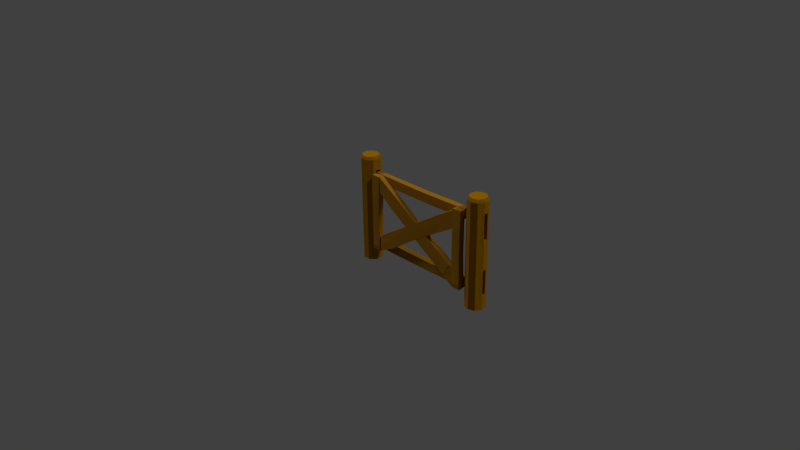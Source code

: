 # Source: gate.blend  (saved by Blender 2.78.0; exported with 4.5.12 LTS)
import bpy
from mathutils import Matrix  # noqa: F401  (used for matrix-valued properties, if any)

bpy.ops.wm.read_factory_settings(use_empty=True)
scene = bpy.context.scene
scene.name = 'Scene'

# ---- collections
col_collection_1 = bpy.data.collections.new('Collection 1'); scene.collection.children.link(col_collection_1)

# ---- materials (node trees are filled in below, after node groups)
mat_material_002 = bpy.data.materials.new('Material.002')
mat_material_002.alpha_threshold = 0.0
mat_material_002.use_transparent_shadow = False
mat_material_002.diffuse_color = (0.3844, 0.1734, 0.01219, 1.0)
mat_material_002.specular_color = (0.1025, 0.02911, 0.0)
mat_material_002.roughness = 0.5
mat_material_002.specular_intensity = 0.0
mat_material = bpy.data.materials.new('Material')
mat_material.alpha_threshold = 0.0
mat_material.use_transparent_shadow = False
mat_material.diffuse_color = (0.3757, 0.1637, 0.0, 1.0)
mat_material.specular_color = (0.1679, 0.04179, 0.0)
mat_material.roughness = 0.5
mat_material.specular_intensity = 0.0

# ---- material node trees

# ---- world
world_world = bpy.data.worlds.new('World'); scene.world = world_world
world_world.color = (0.05088, 0.05088, 0.05088)
world_world.use_sun_shadow = False
world_world.sun_shadow_jitter_overblur = 0.0
world_world.cycles.sampling_method = 'NONE'
world_world.cycles.sample_map_resolution = 256

# ---- cameras
cam_camera = bpy.data.cameras.new('Camera')
cam_camera.clip_end = 100.0
cam_camera.lens = 35.0
cam_camera.sensor_width = 32.0
cam_camera.sensor_height = 18.0
cam_camera.ortho_scale = 7.314
cam_camera.dof.focus_distance = 0.0
cam_camera.dof.aperture_fstop = 128.0

# ---- lights
light_lamp_001 = bpy.data.lights.new('Lamp.001', 'SUN')
light_lamp_001.transmission_factor = 0.0
light_lamp_001.cutoff_distance = 30.0
light_lamp_001.angle = 0.1993
light_lamp_001.energy = 1.0
light_lamp_001.shadow_buffer_clip_start = 1.001
light_lamp_001.shadow_soft_size = 0.1
light_lamp_001.shadow_cascade_max_distance = 1000.0
light_lamp_001.cycles.use_multiple_importance_sampling = False
light_lamp = bpy.data.lights.new('Lamp', 'SUN')
light_lamp.transmission_factor = 0.0
light_lamp.cutoff_distance = 30.0
light_lamp.angle = 0.1993
light_lamp.energy = 1.0
light_lamp.shadow_buffer_clip_start = 1.001
light_lamp.shadow_soft_size = 0.1
light_lamp.shadow_cascade_max_distance = 1000.0
light_lamp.cycles.use_multiple_importance_sampling = False

# ---- meshes
me_cube_006 = bpy.data.meshes.new('Cube.006')
me_cube_006.from_pydata([(1.484, -0.114, 1.166), (1.484, -0.04644, 1.165), (0.2648, -0.05991, 0.3793), (0.2648, -0.1143, 0.3793), (1.486, -0.114, 0.9402), (1.485, -0.04643, 0.9405), (0.268, -0.06011, 0.1948), (0.2684, -0.1145, 0.1943), (1.485, -0.114, 1.023), (1.485, -0.08199, 0.9405), (1.484, -0.04644, 1.023), (1.483, -0.08199, 1.167), (0.8649, -0.04465, 0.5626), (0.2658, -0.05991, 0.2871), (0.7728, -0.04465, 0.7245), (0.2683, -0.08731, 0.1932), (0.2658, -0.1143, 0.2871), (0.2648, -0.0801, 0.3793), (0.8649, -0.1207, 0.5626), (0.7728, -0.1218, 0.7245), (0.866, -0.08215, 0.5608), (0.7728, -0.07406, 0.7245), (0.8226, -0.1218, 0.637), (0.2658, -0.08902, 0.2871), (0.8226, -0.04465, 0.637), (1.484, -0.08199, 1.023), (1.144, -0.04465, 0.9579), (1.237, -0.1188, 0.7934), (1.237, -0.04465, 0.7934), (1.144, -0.1218, 0.9579), (1.239, -0.08623, 0.7916), (1.144, -0.08087, 0.9579), (1.192, -0.1218, 0.8728), (1.192, -0.04465, 0.8728), (0.5012, -0.04238, 0.3163), (0.4029, -0.1172, 0.489), (0.4029, -0.04, 0.489), (0.5012, -0.1218, 0.3163), (0.5022, -0.08096, 0.3144), (0.4029, -0.06915, 0.489), (0.4528, -0.1218, 0.4012), (0.4528, -0.04465, 0.4012), (1.263, -0.04886, 1.037), (1.36, -0.1187, 0.865), (1.362, -0.08327, 0.8631), (1.313, -0.04886, 0.9496), (1.361, -0.04886, 0.8654), (1.263, -0.1187, 1.037), (1.263, -0.07778, 1.037), (1.312, -0.1187, 0.9493), (0.3663, -0.04728, 0.2465), (0.3152, -0.1204, 0.4253), (0.3152, -0.08232, 0.4253), (0.3268, -0.1228, 0.3208), (0.3152, -0.04624, 0.4253), (0.3669, -0.1226, 0.2459), (0.3676, -0.09094, 0.2446), (0.3268, -0.04866, 0.3208)], [], [(25, 10, 1, 11), (57, 13, 2, 54), (23, 16, 3, 17), (49, 8, 0, 47), (52, 54, 2, 17), (44, 46, 5, 9), (43, 44, 9, 4), (37, 38, 20, 18), (38, 34, 12, 20), (51, 52, 17, 3), (29, 31, 21, 19), (31, 26, 14, 21), (40, 22, 19, 35), (37, 18, 22, 40), (43, 4, 8, 49), (13, 23, 17, 2), (6, 15, 23, 13), (15, 7, 16, 23), (33, 24, 14, 26), (28, 12, 24, 33), (50, 6, 13, 57), (8, 25, 11, 0), (4, 9, 25, 8), (9, 5, 10, 25), (46, 28, 33, 45), (45, 33, 26, 42), (18, 27, 32, 22), (48, 42, 26, 31), (47, 48, 31, 29), (18, 20, 30, 27), (20, 12, 28, 30), (22, 32, 29, 19), (12, 34, 41, 24), (55, 37, 40, 53), (53, 40, 35, 51), (19, 21, 39, 35), (56, 50, 34, 38), (55, 56, 38, 37), (21, 14, 36, 39), (24, 41, 36, 14), (0, 11, 48, 47), (11, 1, 42, 48), (10, 45, 42, 1), (5, 46, 45, 10), (27, 43, 49, 32), (27, 30, 44, 43), (30, 28, 46, 44), (32, 49, 47, 29), (7, 15, 56, 55), (15, 6, 50, 56), (16, 53, 51, 3), (7, 55, 53, 16), (34, 50, 57, 41), (35, 39, 52, 51), (39, 36, 54, 52), (41, 57, 54, 36)])
_uv = me_cube_006.uv_layers.new(name='UVMap')
_uv.uv.foreach_set('vector', [0.9308, 0.1058, 0.8639, 0.1059, 0.8628, 0.001389, 0.9298, 0.0, 0.5287, 0.9103, 0.521, 0.9535, 0.3848, 0.9115, 0.3649, 0.8673, 0.7915, 0.04423, 0.8392, 0.04428, 0.8389, 0.08828, 0.7744, 0.08821, 0.1746, 0.8186, 0.2268, 0.9301, 0.01656, 0.9956, 0.0, 0.8364, 0.7783, 0.1324, 0.7103, 0.1323, 0.7364, 0.08816, 0.7744, 0.08821, 0.933, 0.2227, 0.8681, 0.2211, 0.8645, 0.1665, 0.9314, 0.1664, 0.9997, 0.2211, 0.933, 0.2227, 0.9314, 0.1664, 0.9919, 0.1666, 0.9996, 0.6198, 0.9227, 0.6213, 0.9273, 0.4422, 1.0, 0.4407, 0.9227, 0.6213, 0.8499, 0.6201, 0.8566, 0.441, 0.9273, 0.4422, 0.8499, 0.1325, 0.7783, 0.1324, 0.7744, 0.08821, 0.8389, 0.08828, 0.8478, 0.7513, 0.7706, 0.7512, 0.76, 0.4766, 0.8499, 0.4767, 0.7706, 0.7512, 0.7024, 0.7511, 0.7046, 0.4765, 0.76, 0.4766, 0.1798, 0.1786, 0.1776, 0.4539, 0.002968, 0.4718, 0.004412, 0.1964, 0.3495, 0.1612, 0.3262, 0.4387, 0.1776, 0.4539, 0.1798, 0.1786, 0.343, 0.8014, 0.3495, 0.8926, 0.2268, 0.9301, 0.1746, 0.8186, 0.7367, 0.04416, 0.7915, 0.04423, 0.7744, 0.08821, 0.7364, 0.08816, 0.7373, 0.0005524, 0.7886, 0.0, 0.7915, 0.04423, 0.7367, 0.04416, 0.7886, 0.0, 0.8398, 0.0006122, 0.8392, 0.04428, 0.7915, 0.04423, 0.5248, 0.2659, 0.5265, 0.5411, 0.3519, 0.5232, 0.3548, 0.2484, 0.6833, 0.2822, 0.6751, 0.5564, 0.5265, 0.5411, 0.5248, 0.2659, 0.6746, 0.9267, 0.6585, 0.9951, 0.521, 0.9535, 0.5287, 0.9103, 0.9913, 0.1058, 0.9308, 0.1058, 0.9298, 0.0, 0.9902, 0.0008162, 0.9919, 0.1666, 0.9314, 0.1664, 0.9308, 0.1058, 0.9913, 0.1058, 0.9314, 0.1664, 0.8645, 0.1665, 0.8639, 0.1059, 0.9308, 0.1058, 0.6923, 0.1936, 0.6833, 0.2822, 0.5248, 0.2659, 0.524, 0.1763, 0.524, 0.1763, 0.5248, 0.2659, 0.3548, 0.2484, 0.3495, 0.1584, 0.3262, 0.4387, 0.3339, 0.713, 0.1754, 0.7293, 0.1776, 0.4539, 0.7641, 0.8414, 0.7096, 0.8414, 0.7024, 0.7511, 0.7706, 0.7512, 0.8411, 0.8411, 0.7641, 0.8414, 0.7706, 0.7512, 0.8478, 0.7513, 1.0, 0.4407, 0.9273, 0.4422, 0.9377, 0.2745, 0.999, 0.2731, 0.9273, 0.4422, 0.8566, 0.441, 0.8593, 0.2733, 0.9377, 0.2745, 0.1776, 0.4539, 0.1754, 0.7293, 0.005436, 0.7467, 0.002968, 0.4718, 0.6751, 0.5564, 0.698, 0.8337, 0.5283, 0.8163, 0.5265, 0.5411, 0.3278, 0.06825, 0.3495, 0.1612, 0.1798, 0.1786, 0.1805, 0.08469, 0.1805, 0.08469, 0.1798, 0.1786, 0.004412, 0.1964, 0.01645, 0.1276, 0.8499, 0.4767, 0.76, 0.4766, 0.7529, 0.2014, 0.8434, 0.2015, 0.9404, 0.6719, 0.8581, 0.6706, 0.8499, 0.6201, 0.9227, 0.6213, 1.0, 0.6708, 0.9404, 0.6719, 0.9227, 0.6213, 0.9996, 0.6198, 0.76, 0.4766, 0.7046, 0.4765, 0.698, 0.2014, 0.7529, 0.2014, 0.5265, 0.5411, 0.5283, 0.8163, 0.3532, 0.7982, 0.3519, 0.5232, 0.8312, 1.0, 0.7707, 0.9999, 0.7641, 0.8414, 0.8411, 0.8411, 0.7707, 0.9999, 0.7038, 0.9994, 0.7096, 0.8414, 0.7641, 0.8414, 0.5758, 0.06544, 0.524, 0.1763, 0.3495, 0.1584, 0.3668, 0.0, 0.698, 0.1028, 0.6923, 0.1936, 0.524, 0.1763, 0.5758, 0.06544, 0.3339, 0.713, 0.343, 0.8014, 0.1746, 0.8186, 0.1754, 0.7293, 0.999, 0.2731, 0.9377, 0.2745, 0.933, 0.2227, 0.9997, 0.2211, 0.9377, 0.2745, 0.8593, 0.2733, 0.8681, 0.2211, 0.933, 0.2227, 0.1754, 0.7293, 0.1746, 0.8186, 0.0, 0.8364, 0.005436, 0.7467, 0.9841, 0.7082, 0.9328, 0.7091, 0.9404, 0.6719, 1.0, 0.6708, 0.9328, 0.7091, 0.8815, 0.708, 0.8581, 0.6706, 0.9404, 0.6719, 0.1731, 0.04161, 0.1805, 0.08469, 0.01645, 0.1276, 0.03684, 0.08359, 0.3117, 0.0, 0.3278, 0.06825, 0.1805, 0.08469, 0.1731, 0.04161, 0.698, 0.8337, 0.6746, 0.9267, 0.5287, 0.9103, 0.5283, 0.8163, 0.8434, 0.2015, 0.7529, 0.2014, 0.7783, 0.1324, 0.8499, 0.1325, 0.7529, 0.2014, 0.698, 0.2014, 0.7103, 0.1323, 0.7783, 0.1324, 0.5283, 0.8163, 0.5287, 0.9103, 0.3649, 0.8673, 0.3532, 0.7982])
me_cube_006.materials.append(mat_material_002)
me_cube_006.use_remesh_preserve_volume = False
me_cube_006.use_remesh_preserve_attributes = False
me_cube_006.use_mirror_vertex_groups = False
me_cube_006.update()
me_cube_005 = bpy.data.meshes.new('Cube.005')
me_cube_005.from_pydata([(0.1472, -0.1148, 1.19), (0.1472, -0.04656, 1.19), (0.1448, -0.06016, 0.1885), (0.1448, -0.1151, 0.1885), (0.2642, -0.1148, 1.19), (0.2642, -0.04656, 1.19), (0.2642, -0.06016, 0.1885), (0.2642, -0.1151, 0.1885), (0.2045, -0.1148, 1.19), (0.2642, -0.08243, 1.19), (0.2045, -0.04656, 1.19), (0.146, -0.08243, 1.19), (0.2553, -0.04476, 0.6279), (0.2045, -0.06016, 0.1885), (0.1448, -0.04476, 0.6279), (0.2651, -0.08761, 0.1885), (0.2045, -0.1151, 0.1885), (0.1448, -0.08053, 0.1885), (0.2553, -0.1215, 0.6279), (0.1448, -0.1226, 0.6279), (0.2566, -0.0826, 0.6279), (0.1448, -0.07443, 0.6279), (0.2045, -0.1226, 0.6279), (0.2045, -0.08953, 0.1885), (0.2045, -0.04476, 0.6279), (0.2045, -0.08243, 1.19), (0.1464, -0.04476, 0.909), (0.2587, -0.1196, 0.909), (0.2587, -0.04476, 0.909), (0.1464, -0.1226, 0.909), (0.26, -0.08672, 0.909), (0.1464, -0.08131, 0.909), (0.2045, -0.1226, 0.909), (0.2045, -0.04476, 0.909), (0.2625, -0.04247, 0.3468), (0.1446, -0.1179, 0.3468), (0.1446, -0.04007, 0.3468), (0.2625, -0.1226, 0.3468), (0.2638, -0.0814, 0.3468), (0.1446, -0.06948, 0.3468), (0.2045, -0.1226, 0.3468), (0.2045, -0.04476, 0.3468), (0.1448, -0.049, 1.001), (0.2621, -0.1194, 1.0), (0.2635, -0.08373, 1.0), (0.2045, -0.049, 1.001), (0.2621, -0.049, 1.001), (0.1448, -0.1194, 1.0), (0.1448, -0.07819, 1.001), (0.2045, -0.1194, 1.0), (0.2631, -0.04762, 0.251), (0.1428, -0.1211, 0.251), (0.1428, -0.08277, 0.251), (0.2045, -0.1236, 0.251), (0.1428, -0.04637, 0.251), (0.2631, -0.1236, 0.251), (0.2642, -0.09167, 0.251), (0.2045, -0.04881, 0.251)], [], [(25, 10, 1, 11), (57, 13, 2, 54), (23, 16, 3, 17), (49, 8, 0, 47), (52, 54, 2, 17), (44, 46, 5, 9), (43, 44, 9, 4), (37, 38, 20, 18), (38, 34, 12, 20), (51, 52, 17, 3), (29, 31, 21, 19), (31, 26, 14, 21), (40, 22, 19, 35), (37, 18, 22, 40), (43, 4, 8, 49), (13, 23, 17, 2), (6, 15, 23, 13), (15, 7, 16, 23), (33, 24, 14, 26), (28, 12, 24, 33), (50, 6, 13, 57), (8, 25, 11, 0), (4, 9, 25, 8), (9, 5, 10, 25), (46, 28, 33, 45), (45, 33, 26, 42), (18, 27, 32, 22), (48, 42, 26, 31), (47, 48, 31, 29), (18, 20, 30, 27), (20, 12, 28, 30), (22, 32, 29, 19), (12, 34, 41, 24), (55, 37, 40, 53), (53, 40, 35, 51), (19, 21, 39, 35), (56, 50, 34, 38), (55, 56, 38, 37), (21, 14, 36, 39), (24, 41, 36, 14), (0, 11, 48, 47), (11, 1, 42, 48), (10, 45, 42, 1), (5, 46, 45, 10), (27, 43, 49, 32), (27, 30, 44, 43), (30, 28, 46, 44), (32, 49, 47, 29), (7, 15, 56, 55), (15, 6, 50, 56), (16, 53, 51, 3), (7, 55, 53, 16), (34, 50, 57, 41), (35, 39, 52, 51), (39, 36, 54, 52), (41, 57, 54, 36)])
_uv = me_cube_005.uv_layers.new(name='UVMap')
_uv.uv.foreach_set('vector', [0.9149, 0.04692, 1.0, 0.04692, 1.0, 0.09195, 0.9149, 0.09289, 0.1153, 0.9366, 0.1155, 0.9993, 0.003935, 0.9993, 0.0, 0.9365, 0.9078, 0.1405, 0.9684, 0.1405, 0.9684, 0.1874, 0.8865, 0.1874, 0.3423, 0.8099, 0.3422, 0.9998, 0.2352, 0.9998, 0.2307, 0.8099, 0.5559, 0.06241, 0.4696, 0.06227, 0.5029, 0.0, 0.5512, 7.879e-05, 0.7533, 0.1895, 0.6709, 0.1891, 0.6676, 2.784e-05, 0.7527, 0.0001568, 0.838, 0.1899, 0.7533, 0.1895, 0.7527, 0.0001568, 0.8294, 0.0, 0.8371, 0.8419, 0.7393, 0.8417, 0.7458, 0.5612, 0.8382, 0.5614, 0.7393, 0.8417, 0.647, 0.8415, 0.6561, 0.561, 0.7458, 0.5612, 0.647, 0.06256, 0.5559, 0.06241, 0.5512, 7.879e-05, 0.6331, 0.0002124, 0.6444, 0.7191, 0.5464, 0.719, 0.5327, 0.4385, 0.647, 0.4387, 0.5464, 0.719, 0.4597, 0.7188, 0.4623, 0.4384, 0.5327, 0.4385, 0.3423, 0.158, 0.3423, 0.4385, 0.2308, 0.4385, 0.2303, 0.158, 0.4507, 0.158, 0.4373, 0.4385, 0.3423, 0.4385, 0.3423, 0.158, 0.4498, 0.8099, 0.4538, 0.9997, 0.3422, 0.9998, 0.3423, 0.8099, 0.8382, 0.1405, 0.9078, 0.1405, 0.8865, 0.1874, 0.8382, 0.1874, 0.8382, 0.09355, 0.9033, 0.09289, 0.9078, 0.1405, 0.8382, 0.1405, 0.9033, 0.09289, 0.9684, 0.09355, 0.9684, 0.1405, 0.9078, 0.1405, 0.1154, 0.2803, 0.1153, 0.5606, 0.003801, 0.5606, 0.006833, 0.2803, 0.2167, 0.2803, 0.2103, 0.5606, 0.1153, 0.5606, 0.1154, 0.2803, 0.2248, 0.9366, 0.227, 0.9993, 0.1155, 0.9993, 0.1153, 0.9366, 0.8382, 0.04692, 0.9149, 0.04692, 0.9149, 0.09289, 0.8382, 0.09195, 0.8382, 1.487e-08, 0.9149, 0.0, 0.9149, 0.04692, 0.8382, 0.04692, 0.9149, 0.0, 1.0, 0.0, 1.0, 0.04692, 0.9149, 0.04692, 0.223, 0.1891, 0.2167, 0.2803, 0.1154, 0.2803, 0.1155, 0.1891, 0.1155, 0.1891, 0.1154, 0.2803, 0.006833, 0.2803, 0.003934, 0.1891, 0.4373, 0.4385, 0.4436, 0.7189, 0.3423, 0.719, 0.3423, 0.4385, 0.5382, 0.8103, 0.469, 0.8102, 0.4597, 0.7188, 0.5464, 0.719, 0.636, 0.8101, 0.5382, 0.8103, 0.5464, 0.719, 0.6444, 0.7191, 0.8382, 0.5614, 0.7458, 0.5612, 0.7592, 0.2807, 0.8372, 0.2809, 0.7458, 0.5612, 0.6561, 0.561, 0.6597, 0.2805, 0.7592, 0.2807, 0.3423, 0.4385, 0.3423, 0.719, 0.2338, 0.719, 0.2308, 0.4385, 0.2103, 0.5606, 0.2236, 0.8408, 0.1153, 0.8409, 0.1153, 0.5606, 0.4518, 0.06241, 0.4507, 0.158, 0.3423, 0.158, 0.3423, 0.06241, 0.3423, 0.06241, 0.3423, 0.158, 0.2303, 0.158, 0.227, 0.06239, 0.647, 0.4387, 0.5327, 0.4385, 0.5235, 0.158, 0.6385, 0.1582, 0.7624, 0.9373, 0.658, 0.9371, 0.647, 0.8415, 0.7393, 0.8417, 0.8382, 0.9375, 0.7624, 0.9373, 0.7393, 0.8417, 0.8371, 0.8419, 0.5327, 0.4385, 0.4623, 0.4384, 0.4538, 0.1579, 0.5235, 0.158, 0.1153, 0.5606, 0.1153, 0.8409, 0.003261, 0.8408, 0.003801, 0.5606, 0.6232, 1.0, 0.5465, 0.9995, 0.5382, 0.8103, 0.636, 0.8101, 0.5465, 0.9995, 0.4614, 0.9993, 0.469, 0.8102, 0.5382, 0.8103, 0.1155, 5.71e-06, 0.1155, 0.1891, 0.003934, 0.1891, 0.008425, 1.13e-05, 0.227, 0.0, 0.223, 0.1891, 0.1155, 0.1891, 0.1155, 5.71e-06, 0.4436, 0.7189, 0.4498, 0.8099, 0.3423, 0.8099, 0.3423, 0.719, 0.8372, 0.2809, 0.7592, 0.2807, 0.7533, 0.1895, 0.838, 0.1899, 0.7592, 0.2807, 0.6597, 0.2805, 0.6709, 0.1891, 0.7533, 0.1895, 0.3423, 0.719, 0.3423, 0.8099, 0.2307, 0.8099, 0.2338, 0.719, 0.8171, 0.9998, 0.752, 0.9996, 0.7624, 0.9373, 0.8382, 0.9375, 0.752, 0.9996, 0.6869, 0.9995, 0.658, 0.9371, 0.7624, 0.9373, 0.3422, 2.111e-06, 0.3423, 0.06241, 0.227, 0.06239, 0.2307, 4.253e-06, 0.4538, 0.0, 0.4518, 0.06241, 0.3423, 0.06241, 0.3422, 2.111e-06, 0.2236, 0.8408, 0.2248, 0.9366, 0.1153, 0.9366, 0.1153, 0.8409, 0.6385, 0.1582, 0.5235, 0.158, 0.5559, 0.06241, 0.647, 0.06256, 0.5235, 0.158, 0.4538, 0.1579, 0.4696, 0.06227, 0.5559, 0.06241, 0.1153, 0.8409, 0.1153, 0.9366, 0.0, 0.9365, 0.003261, 0.8408])
me_cube_005.materials.append(mat_material_002)
me_cube_005.use_remesh_preserve_volume = False
me_cube_005.use_remesh_preserve_attributes = False
me_cube_005.use_mirror_vertex_groups = False
me_cube_005.update()
me_cube_004 = bpy.data.meshes.new('Cube.004')
me_cube_004.from_pydata([(1.485, -0.1148, 1.19), (1.485, -0.04656, 1.19), (1.483, -0.06016, 0.1885), (1.483, -0.1151, 0.1885), (1.602, -0.1148, 1.19), (1.602, -0.04656, 1.19), (1.602, -0.06016, 0.1885), (1.602, -0.1151, 0.1885), (1.543, -0.1148, 1.19), (1.602, -0.08243, 1.19), (1.543, -0.04656, 1.19), (1.484, -0.08243, 1.19), (1.594, -0.04476, 0.6279), (1.543, -0.06016, 0.1885), (1.483, -0.04476, 0.6279), (1.603, -0.08761, 0.1885), (1.543, -0.1151, 0.1885), (1.483, -0.08053, 0.1885), (1.594, -0.1215, 0.6279), (1.483, -0.1226, 0.6279), (1.595, -0.0826, 0.6279), (1.483, -0.07443, 0.6279), (1.543, -0.1226, 0.6279), (1.543, -0.08953, 0.1885), (1.543, -0.04476, 0.6279), (1.543, -0.08243, 1.19), (1.485, -0.04476, 0.909), (1.597, -0.1196, 0.909), (1.597, -0.04476, 0.909), (1.485, -0.1226, 0.909), (1.598, -0.08672, 0.909), (1.485, -0.08131, 0.909), (1.543, -0.1226, 0.909), (1.543, -0.04476, 0.909), (1.601, -0.04247, 0.3468), (1.483, -0.1179, 0.3468), (1.483, -0.04007, 0.3468), (1.601, -0.1226, 0.3468), (1.602, -0.0814, 0.3468), (1.483, -0.06948, 0.3468), (1.543, -0.1226, 0.3468), (1.543, -0.04476, 0.3468), (1.483, -0.049, 1.001), (1.6, -0.1194, 1.0), (1.602, -0.08373, 1.0), (1.543, -0.049, 1.001), (1.6, -0.049, 1.001), (1.483, -0.1194, 1.0), (1.483, -0.07819, 1.001), (1.543, -0.1194, 1.0), (1.601, -0.04762, 0.251), (1.481, -0.1211, 0.251), (1.481, -0.08277, 0.251), (1.543, -0.1236, 0.251), (1.481, -0.04637, 0.251), (1.601, -0.1236, 0.251), (1.602, -0.09167, 0.251), (1.543, -0.04881, 0.251)], [], [(25, 10, 1, 11), (57, 13, 2, 54), (23, 16, 3, 17), (49, 8, 0, 47), (52, 54, 2, 17), (44, 46, 5, 9), (43, 44, 9, 4), (37, 38, 20, 18), (38, 34, 12, 20), (51, 52, 17, 3), (29, 31, 21, 19), (31, 26, 14, 21), (40, 22, 19, 35), (37, 18, 22, 40), (43, 4, 8, 49), (13, 23, 17, 2), (6, 15, 23, 13), (15, 7, 16, 23), (33, 24, 14, 26), (28, 12, 24, 33), (50, 6, 13, 57), (8, 25, 11, 0), (4, 9, 25, 8), (9, 5, 10, 25), (46, 28, 33, 45), (45, 33, 26, 42), (18, 27, 32, 22), (48, 42, 26, 31), (47, 48, 31, 29), (18, 20, 30, 27), (20, 12, 28, 30), (22, 32, 29, 19), (12, 34, 41, 24), (55, 37, 40, 53), (53, 40, 35, 51), (19, 21, 39, 35), (56, 50, 34, 38), (55, 56, 38, 37), (21, 14, 36, 39), (24, 41, 36, 14), (0, 11, 48, 47), (11, 1, 42, 48), (10, 45, 42, 1), (5, 46, 45, 10), (27, 43, 49, 32), (27, 30, 44, 43), (30, 28, 46, 44), (32, 49, 47, 29), (7, 15, 56, 55), (15, 6, 50, 56), (16, 53, 51, 3), (7, 55, 53, 16), (34, 50, 57, 41), (35, 39, 52, 51), (39, 36, 54, 52), (41, 57, 54, 36)])
_uv = me_cube_004.uv_layers.new(name='UVMap')
_uv.uv.foreach_set('vector', [0.1058, 0.9256, 0.02538, 0.9253, 0.02556, 0.8828, 0.106, 0.8822, 0.8648, 0.08834, 0.8649, 0.02913, 0.9703, 0.02958, 0.9737, 0.08888, 0.1215, 0.838, 0.1786, 0.8382, 0.1785, 0.8825, 0.1011, 0.8822, 0.6498, 0.2071, 0.6506, 0.02778, 0.7518, 0.02821, 0.7552, 0.2076, 0.445, 0.9125, 0.5265, 0.9129, 0.4948, 0.9716, 0.4492, 0.9714, 0.259, 0.7916, 0.3368, 0.7923, 0.3392, 0.9709, 0.2588, 0.9705, 0.179, 0.7909, 0.259, 0.7916, 0.2588, 0.9705, 0.1863, 0.9703, 0.1825, 0.1749, 0.2749, 0.1755, 0.2676, 0.4405, 0.1804, 0.4399, 0.2749, 0.1755, 0.3621, 0.1761, 0.3524, 0.441, 0.2676, 0.4405, 0.3589, 0.912, 0.445, 0.9125, 0.4492, 0.9714, 0.3718, 0.9709, 0.364, 0.2917, 0.4566, 0.2922, 0.4684, 0.5573, 0.3605, 0.5566, 0.4566, 0.2922, 0.5385, 0.2927, 0.5349, 0.5577, 0.4684, 0.5573, 0.6472, 0.823, 0.6483, 0.558, 0.7537, 0.5585, 0.753, 0.8235, 0.5448, 0.8226, 0.5586, 0.5577, 0.6483, 0.558, 0.6472, 0.823, 0.5483, 0.2067, 0.5453, 0.02733, 0.6506, 0.02778, 0.6498, 0.2071, 0.05562, 0.8377, 0.1215, 0.838, 0.1011, 0.8822, 0.05543, 0.882, 0.05581, 0.7933, 0.1173, 0.793, 0.1215, 0.838, 0.05562, 0.8377, 0.1173, 0.793, 0.1788, 0.7939, 0.1786, 0.8382, 0.1215, 0.838, 0.862, 0.7084, 0.8632, 0.4436, 0.9686, 0.444, 0.9646, 0.7089, 0.7663, 0.708, 0.7735, 0.4432, 0.8632, 0.4436, 0.862, 0.7084, 0.7614, 0.08794, 0.7595, 0.02869, 0.8649, 0.02913, 0.8648, 0.08834, 0.1783, 0.926, 0.1058, 0.9256, 0.106, 0.8822, 0.1785, 0.8834, 0.1781, 0.9703, 0.1056, 0.97, 0.1058, 0.9256, 0.1783, 0.926, 0.1056, 0.97, 0.02519, 0.9696, 0.02538, 0.9253, 0.1058, 0.9256, 0.76, 0.7941, 0.7663, 0.708, 0.862, 0.7084, 0.8616, 0.7946, 0.8616, 0.7946, 0.862, 0.7084, 0.9646, 0.7089, 0.967, 0.795, 0.5586, 0.5577, 0.5538, 0.2927, 0.6494, 0.2931, 0.6483, 0.558, 0.4648, 0.2059, 0.5302, 0.2063, 0.5385, 0.2927, 0.4566, 0.2922, 0.3723, 0.2057, 0.4648, 0.2059, 0.4566, 0.2922, 0.364, 0.2917, 0.1804, 0.4399, 0.2676, 0.4405, 0.2538, 0.7054, 0.1802, 0.7049, 0.2676, 0.4405, 0.3524, 0.441, 0.3478, 0.706, 0.2538, 0.7054, 0.6483, 0.558, 0.6494, 0.2931, 0.752, 0.2935, 0.7537, 0.5585, 0.7735, 0.4432, 0.7621, 0.1784, 0.8644, 0.1788, 0.8632, 0.4436, 0.5434, 0.9129, 0.5448, 0.8226, 0.6472, 0.823, 0.6468, 0.9133, 0.6468, 0.9133, 0.6472, 0.823, 0.753, 0.8235, 0.7557, 0.9138, 0.3605, 0.5566, 0.4684, 0.5573, 0.476, 0.8223, 0.3674, 0.8217, 0.2534, 0.08505, 0.3521, 0.08569, 0.3621, 0.1761, 0.2749, 0.1755, 0.1819, 0.08458, 0.2534, 0.08505, 0.2749, 0.1755, 0.1825, 0.1749, 0.4684, 0.5573, 0.5349, 0.5577, 0.5419, 0.8227, 0.476, 0.8223, 0.8632, 0.4436, 0.8644, 0.1788, 0.9702, 0.1794, 0.9686, 0.444, 0.3852, 0.02641, 0.4577, 0.02715, 0.4648, 0.2059, 0.3723, 0.2057, 0.4577, 0.02715, 0.5381, 0.02769, 0.5302, 0.2063, 0.4648, 0.2059, 0.8608, 0.9732, 0.8616, 0.7946, 0.967, 0.795, 0.962, 0.9736, 0.7555, 0.9728, 0.76, 0.7941, 0.8616, 0.7946, 0.8608, 0.9732, 0.5538, 0.2927, 0.5483, 0.2067, 0.6498, 0.2071, 0.6494, 0.2931, 0.1802, 0.7049, 0.2538, 0.7054, 0.259, 0.7916, 0.179, 0.7909, 0.2538, 0.7054, 0.3478, 0.706, 0.3368, 0.7923, 0.259, 0.7916, 0.6494, 0.2931, 0.6498, 0.2071, 0.7552, 0.2076, 0.752, 0.2935, 0.202, 0.02583, 0.2635, 0.02623, 0.2534, 0.08505, 0.1819, 0.08458, 0.2635, 0.02623, 0.325, 0.02664, 0.3521, 0.08569, 0.2534, 0.08505, 0.6466, 0.9723, 0.6468, 0.9133, 0.7557, 0.9138, 0.752, 0.9727, 0.5412, 0.9718, 0.5434, 0.9129, 0.6468, 0.9133, 0.6466, 0.9723, 0.7621, 0.1784, 0.7614, 0.08794, 0.8648, 0.08834, 0.8644, 0.1788, 0.3674, 0.8217, 0.476, 0.8223, 0.445, 0.9125, 0.3589, 0.912, 0.476, 0.8223, 0.5419, 0.8227, 0.5265, 0.9129, 0.445, 0.9125, 0.8644, 0.1788, 0.8648, 0.08834, 0.9737, 0.08888, 0.9702, 0.1794])
me_cube_004.materials.append(mat_material_002)
me_cube_004.use_remesh_preserve_volume = False
me_cube_004.use_remesh_preserve_attributes = False
me_cube_004.use_mirror_vertex_groups = False
me_cube_004.update()
me_cube_003 = bpy.data.meshes.new('Cube.003')
me_cube_003.from_pydata([(0.2655, -0.1121, 0.9993), (0.2662, -0.04876, 0.9998), (1.479, -0.06138, 0.1913), (1.479, -0.1123, 0.1913), (0.2676, -0.1121, 1.193), (0.2682, -0.04876, 1.194), (1.483, -0.06138, 0.4292), (1.483, -0.1123, 0.4292), (0.2663, -0.1121, 1.11), (0.2681, -0.08205, 1.194), (0.2669, -0.04876, 1.111), (0.266, -0.08205, 0.9974), (0.9974, -0.04709, 0.7247), (1.48, -0.06138, 0.3304), (0.9061, -0.04709, 0.5712), (1.483, -0.08684, 0.4306), (1.48, -0.1123, 0.3304), (1.479, -0.08028, 0.1913), (0.9974, -0.1183, 0.7247), (0.9061, -0.1193, 0.5712), (0.9985, -0.0822, 0.7265), (0.9061, -0.07462, 0.5712), (0.9554, -0.1193, 0.6541), (1.48, -0.08863, 0.3304), (0.9554, -0.04709, 0.6541), (0.2668, -0.08205, 1.111), (0.5616, -0.04709, 0.7948), (0.6544, -0.1165, 0.9509), (0.6544, -0.04709, 0.9509), (0.5616, -0.1193, 0.7948), (0.6555, -0.08602, 0.9526), (0.5616, -0.081, 0.7948), (0.6096, -0.1193, 0.8755), (0.6096, -0.04709, 0.8755), (1.349, -0.04497, 0.5133), (1.252, -0.115, 0.3495), (1.252, -0.04274, 0.3495), (1.349, -0.1193, 0.5133), (1.35, -0.08109, 0.5151), (1.252, -0.07003, 0.3495), (1.301, -0.1193, 0.4327), (1.301, -0.04709, 0.4327), (0.4476, -0.05103, 0.8647), (0.545, -0.1164, 1.027), (0.5459, -0.08325, 1.03), (0.4969, -0.05103, 0.9476), (0.5445, -0.05103, 1.028), (0.4481, -0.1164, 0.8644), (0.4476, -0.07811, 0.8647), (0.4974, -0.1164, 0.9473), (1.438, -0.04974, 0.4579), (1.338, -0.118, 0.2908), (1.338, -0.08236, 0.2908), (1.389, -0.1202, 0.3765), (1.338, -0.04858, 0.2908), (1.438, -0.1202, 0.4579), (1.439, -0.09062, 0.4595), (1.389, -0.05085, 0.3765)], [], [(25, 10, 1, 11), (57, 13, 2, 54), (23, 16, 3, 17), (49, 8, 0, 47), (52, 54, 2, 17), (44, 46, 5, 9), (43, 44, 9, 4), (37, 38, 20, 18), (38, 34, 12, 20), (51, 52, 17, 3), (29, 31, 21, 19), (31, 26, 14, 21), (40, 22, 19, 35), (37, 18, 22, 40), (43, 4, 8, 49), (13, 23, 17, 2), (6, 15, 23, 13), (15, 7, 16, 23), (33, 24, 14, 26), (28, 12, 24, 33), (50, 6, 13, 57), (8, 25, 11, 0), (4, 9, 25, 8), (9, 5, 10, 25), (46, 28, 33, 45), (45, 33, 26, 42), (18, 27, 32, 22), (48, 42, 26, 31), (47, 48, 31, 29), (18, 20, 30, 27), (20, 12, 28, 30), (22, 32, 29, 19), (12, 34, 41, 24), (55, 37, 40, 53), (53, 40, 35, 51), (19, 21, 39, 35), (56, 50, 34, 38), (55, 56, 38, 37), (21, 14, 36, 39), (24, 41, 36, 14), (0, 11, 48, 47), (11, 1, 42, 48), (10, 45, 42, 1), (5, 46, 45, 10), (27, 43, 49, 32), (27, 30, 44, 43), (30, 28, 46, 44), (32, 49, 47, 29), (7, 15, 56, 55), (15, 6, 50, 56), (16, 53, 51, 3), (7, 55, 53, 16), (34, 50, 57, 41), (35, 39, 52, 51), (39, 36, 54, 52), (41, 57, 54, 36)])
_uv = me_cube_003.uv_layers.new(name='UVMap')
_uv.uv.foreach_set('vector', [0.3638, 0.9198, 0.3023, 0.9195, 0.3054, 0.8417, 0.367, 0.8404, 0.6194, 0.8567, 0.6386, 0.9161, 0.4396, 0.9777, 0.4499, 0.8733, 0.2218, 0.3821, 0.178, 0.382, 0.1798, 0.2846, 0.239, 0.2848, 0.9454, 0.7706, 0.9628, 0.9415, 0.804, 0.8922, 0.7816, 0.7544, 0.3739, 0.351, 0.3115, 0.3507, 0.3362, 0.2819, 0.3711, 0.2821, 0.2228, 0.8647, 0.2824, 0.8635, 0.2845, 0.9777, 0.223, 0.9775, 0.1616, 0.8629, 0.2228, 0.8647, 0.223, 0.9775, 0.1675, 0.977, 0.1627, 0.509, 0.2333, 0.5105, 0.2286, 0.6559, 0.1619, 0.6544, 0.2333, 0.5105, 0.3001, 0.5094, 0.2935, 0.6548, 0.2286, 0.6559, 0.4397, 0.3514, 0.3739, 0.351, 0.3711, 0.2821, 0.4303, 0.2824, 0.4378, 0.7004, 0.367, 0.7, 0.3572, 0.5451, 0.4398, 0.5456, 0.367, 0.7, 0.3043, 0.6996, 0.3063, 0.5448, 0.3572, 0.5451, 0.9599, 0.1995, 0.9537, 0.4452, 0.7898, 0.429, 0.7954, 0.1833, 1.119, 0.2152, 1.093, 0.4589, 0.9537, 0.4452, 0.9599, 0.1995, 1.103, 0.7861, 1.082, 0.9779, 0.9628, 0.9415, 0.9454, 0.7706, 0.2721, 0.3823, 0.2218, 0.3821, 0.239, 0.2848, 0.2739, 0.2849, 0.2708, 0.4514, 0.2238, 0.4522, 0.2218, 0.3821, 0.2721, 0.3823, 0.2238, 0.4522, 0.1767, 0.4511, 0.178, 0.382, 0.2218, 0.3821, 0.6055, 0.303, 0.6115, 0.5486, 0.4477, 0.5646, 0.4461, 0.3186, 0.7544, 0.2884, 0.751, 0.5349, 0.6115, 0.5486, 0.6055, 0.303, 0.7802, 0.8409, 0.7815, 0.8731, 0.6386, 0.9161, 0.6194, 0.8567, 0.4193, 0.9198, 0.3638, 0.9198, 0.367, 0.8404, 0.4224, 0.8421, 0.417, 0.9777, 0.3615, 0.9777, 0.3638, 0.9198, 0.4193, 0.9198, 0.3615, 0.9777, 0.3, 0.9774, 0.3023, 0.9195, 0.3638, 0.9198, 0.7617, 0.2075, 0.7544, 0.2884, 0.6055, 0.303, 0.6037, 0.223, 0.6037, 0.223, 0.6055, 0.303, 0.4461, 0.3186, 0.4399, 0.2391, 1.093, 0.4589, 1.096, 0.7055, 0.9474, 0.6909, 0.9537, 0.4452, 0.3611, 0.7484, 0.3111, 0.7481, 0.3043, 0.6996, 0.367, 0.7, 0.4318, 0.7486, 0.3611, 0.7484, 0.367, 0.7, 0.4378, 0.7004, 0.1619, 0.6544, 0.2286, 0.6559, 0.2187, 0.8116, 0.1624, 0.8102, 0.2286, 0.6559, 0.2935, 0.6548, 0.2906, 0.8106, 0.2187, 0.8116, 0.9537, 0.4452, 0.9474, 0.6909, 0.788, 0.6751, 0.7898, 0.429, 0.751, 0.5349, 0.7767, 0.7785, 0.6175, 0.7942, 0.6115, 0.5486, 1.123, 0.1529, 1.119, 0.2152, 0.9599, 0.1995, 0.9617, 0.1371, 0.9617, 0.1371, 0.9599, 0.1995, 0.7954, 0.1833, 0.7923, 0.1203, 0.4398, 0.5456, 0.3572, 0.5451, 0.3506, 0.3916, 0.4336, 0.3921, 0.2164, 0.4721, 0.292, 0.4713, 0.3001, 0.5094, 0.2333, 0.5105, 0.1617, 0.4709, 0.2164, 0.4721, 0.2333, 0.5105, 0.1627, 0.509, 0.3572, 0.5451, 0.3063, 0.5448, 0.3001, 0.3913, 0.3506, 0.3916, 0.6115, 0.5486, 0.6175, 0.7942, 0.4529, 0.8102, 0.4477, 0.5646, 0.4224, 0.8421, 0.367, 0.8404, 0.3611, 0.7484, 0.4318, 0.7486, 0.367, 0.8404, 0.3054, 0.8417, 0.3111, 0.7481, 0.3611, 0.7484, 0.6224, 0.05252, 0.6037, 0.223, 0.4399, 0.2391, 0.4636, 0.1018, 0.7413, 0.01615, 0.7617, 0.2075, 0.6037, 0.223, 0.6224, 0.05252, 1.096, 0.7055, 1.103, 0.7861, 0.9454, 0.7706, 0.9474, 0.6909, 0.1624, 0.8102, 0.2187, 0.8116, 0.2228, 0.8647, 0.1616, 0.8629, 0.2187, 0.8116, 0.2906, 0.8106, 0.2824, 0.8635, 0.2228, 0.8647, 0.9474, 0.6909, 0.9454, 0.7706, 0.7816, 0.7544, 0.788, 0.6751, 0.1767, 0.4511, 0.2238, 0.4522, 0.2164, 0.4721, 0.1617, 0.4709, 0.2238, 0.4522, 0.2708, 0.4514, 0.292, 0.4713, 0.2164, 0.4721, 0.9808, 0.07776, 0.9617, 0.1371, 0.7923, 0.1203, 0.7818, 0.01605, 1.124, 0.1209, 1.123, 0.1529, 0.9617, 0.1371, 0.9808, 0.07776, 0.7767, 0.7785, 0.7802, 0.8409, 0.6194, 0.8567, 0.6175, 0.7942, 0.4336, 0.3921, 0.3506, 0.3916, 0.3739, 0.351, 0.4397, 0.3514, 0.3506, 0.3916, 0.3001, 0.3913, 0.3115, 0.3507, 0.3739, 0.351, 0.6175, 0.7942, 0.6194, 0.8567, 0.4499, 0.8733, 0.4529, 0.8102])
me_cube_003.materials.append(mat_material_002)
me_cube_003.use_remesh_preserve_volume = False
me_cube_003.use_remesh_preserve_attributes = False
me_cube_003.use_mirror_vertex_groups = False
me_cube_003.update()
me_cube_002 = bpy.data.meshes.new('Cube.002')
me_cube_002.from_pydata([(0.1402, -0.0391, 1.072), (0.1408, 0.02912, 1.072), (1.595, 0.01553, 1.069), (1.595, -0.03937, 1.069), (0.1402, -0.0391, 1.195), (0.1408, 0.02912, 1.195), (1.595, 0.01553, 1.195), (1.595, -0.03937, 1.195), (0.1402, -0.0391, 1.132), (0.1407, -0.00675, 1.195), (0.1408, 0.02912, 1.132), (0.1407, -0.00675, 1.07), (0.9568, 0.03092, 1.186), (1.595, 0.01553, 1.132), (0.9568, 0.03092, 1.069), (1.595, -0.01192, 1.196), (1.595, -0.03937, 1.132), (1.595, -0.004842, 1.069), (0.9568, -0.04584, 1.186), (0.9568, -0.04692, 1.069), (0.9568, -0.006915, 1.187), (0.9568, 0.001249, 1.069), (0.9568, -0.04692, 1.132), (1.595, -0.01385, 1.132), (0.9568, 0.03092, 1.132), (0.1407, -0.00675, 1.132), (0.5488, 0.03092, 1.071), (0.5488, -0.04389, 1.189), (0.5488, 0.03092, 1.189), (0.5488, -0.04692, 1.071), (0.5488, -0.01103, 1.19), (0.5488, -0.005622, 1.071), (0.5488, -0.04692, 1.132), (0.5488, 0.03092, 1.132), (1.365, 0.03321, 1.193), (1.365, -0.04224, 1.069), (1.365, 0.03561, 1.069), (1.365, -0.04692, 1.193), (1.365, -0.005714, 1.194), (1.365, 0.006202, 1.069), (1.365, -0.04692, 1.132), (1.365, 0.03092, 1.132), (0.4159, 0.02668, 1.069), (0.4164, -0.04376, 1.193), (0.4161, -0.008048, 1.194), (0.4159, 0.02668, 1.132), (0.4159, 0.02668, 1.193), (0.4164, -0.04376, 1.069), (0.4159, -0.002504, 1.069), (0.4164, -0.04376, 1.132), (1.504, 0.02807, 1.194), (1.504, -0.04546, 1.067), (1.504, -0.007085, 1.067), (1.504, -0.0479, 1.132), (1.504, 0.02932, 1.067), (1.504, -0.0479, 1.194), (1.504, -0.01599, 1.195), (1.504, 0.02688, 1.132)], [], [(25, 10, 1, 11), (57, 13, 2, 54), (23, 16, 3, 17), (49, 8, 0, 47), (52, 54, 2, 17), (44, 46, 5, 9), (43, 44, 9, 4), (37, 38, 20, 18), (38, 34, 12, 20), (51, 52, 17, 3), (29, 31, 21, 19), (31, 26, 14, 21), (40, 22, 19, 35), (37, 18, 22, 40), (43, 4, 8, 49), (13, 23, 17, 2), (6, 15, 23, 13), (15, 7, 16, 23), (33, 24, 14, 26), (28, 12, 24, 33), (50, 6, 13, 57), (8, 25, 11, 0), (4, 9, 25, 8), (9, 5, 10, 25), (46, 28, 33, 45), (45, 33, 26, 42), (18, 27, 32, 22), (48, 42, 26, 31), (47, 48, 31, 29), (18, 20, 30, 27), (20, 12, 28, 30), (22, 32, 29, 19), (12, 34, 41, 24), (55, 37, 40, 53), (53, 40, 35, 51), (19, 21, 39, 35), (56, 50, 34, 38), (55, 56, 38, 37), (21, 14, 36, 39), (24, 41, 36, 14), (0, 11, 48, 47), (11, 1, 42, 48), (10, 45, 42, 1), (5, 46, 45, 10), (27, 43, 49, 32), (27, 30, 44, 43), (30, 28, 46, 44), (32, 49, 47, 29), (7, 15, 56, 55), (15, 6, 50, 56), (16, 53, 51, 3), (7, 55, 53, 16), (34, 50, 57, 41), (35, 39, 52, 51), (39, 36, 54, 52), (41, 57, 54, 36)])
_uv = me_cube_002.uv_layers.new(name='UVMap')
_uv.uv.foreach_set('vector', [0.9334, 0.05379, 0.8596, 0.05379, 0.8596, 0.001105, 0.9334, 0.0, 0.1338, 0.9368, 0.1338, 0.9994, 0.004471, 0.9994, 0.0, 0.9367, 0.9122, 0.1636, 0.8596, 0.1636, 0.8596, 0.1087, 0.9307, 0.1087, 0.3969, 0.8099, 0.3969, 0.9998, 0.2727, 0.9998, 0.2676, 0.8099, 0.6149, 0.0624, 0.54, 0.06229, 0.5689, 0.0, 0.6108, 6.035e-05, 0.786, 0.1896, 0.7146, 0.1892, 0.7117, 0.0001159, 0.7855, 0.0001986, 0.8595, 0.1899, 0.786, 0.1896, 0.7855, 0.0001986, 0.852, 0.0, 0.8587, 0.8419, 0.7739, 0.8418, 0.7796, 0.5613, 0.8596, 0.5614, 0.7739, 0.8418, 0.6939, 0.8416, 0.7017, 0.5611, 0.7796, 0.5613, 0.6939, 0.06251, 0.6149, 0.0624, 0.6108, 6.035e-05, 0.6818, 0.0001625, 0.6916, 0.7191, 0.6066, 0.719, 0.5947, 0.4385, 0.6939, 0.4386, 0.6066, 0.719, 0.5314, 0.7189, 0.5337, 0.4384, 0.5947, 0.4385, 0.397, 0.158, 0.397, 0.4385, 0.2676, 0.4385, 0.2671, 0.158, 0.5227, 0.158, 0.5071, 0.4385, 0.397, 0.4385, 0.397, 0.158, 0.5217, 0.8099, 0.5263, 0.9998, 0.3969, 0.9998, 0.3969, 0.8099, 0.9726, 0.1636, 0.9122, 0.1636, 0.9307, 0.1087, 0.9726, 0.1087, 0.9726, 0.2185, 0.9161, 0.2192, 0.9122, 0.1636, 0.9726, 0.1636, 0.9161, 0.2192, 0.8596, 0.2185, 0.8596, 0.1636, 0.9122, 0.1636, 0.1338, 0.2803, 0.1338, 0.5607, 0.004384, 0.5607, 0.007873, 0.2803, 0.2513, 0.2803, 0.2439, 0.5607, 0.1338, 0.5607, 0.1338, 0.2803, 0.2607, 0.9367, 0.2632, 0.9994, 0.1338, 0.9994, 0.1338, 0.9368, 1.0, 0.05379, 0.9334, 0.05379, 0.9334, 0.0, 1.0, 0.001105, 1.0, 0.1087, 0.9334, 0.1087, 0.9334, 0.05379, 1.0, 0.05379, 0.9334, 0.1087, 0.8596, 0.1087, 0.8596, 0.05379, 0.9334, 0.05379, 0.2586, 0.1891, 0.2513, 0.2803, 0.1338, 0.2803, 0.1338, 0.1891, 0.1338, 0.1891, 0.1338, 0.2803, 0.007873, 0.2803, 0.004469, 0.1891, 0.5071, 0.4385, 0.5144, 0.719, 0.397, 0.719, 0.397, 0.4385, 0.5995, 0.8104, 0.5394, 0.8103, 0.5314, 0.7189, 0.6066, 0.719, 0.6844, 0.8101, 0.5995, 0.8104, 0.6066, 0.719, 0.6916, 0.7191, 0.8596, 0.5614, 0.7796, 0.5613, 0.7912, 0.2808, 0.8588, 0.2809, 0.7796, 0.5613, 0.7017, 0.5611, 0.7049, 0.2806, 0.7912, 0.2808, 0.397, 0.4385, 0.397, 0.719, 0.271, 0.719, 0.2676, 0.4385, 0.2439, 0.5607, 0.2594, 0.841, 0.1337, 0.8411, 0.1338, 0.5607, 0.5239, 0.06239, 0.5227, 0.158, 0.397, 0.158, 0.397, 0.06239, 0.397, 0.06239, 0.397, 0.158, 0.2671, 0.158, 0.2632, 0.06237, 0.6939, 0.4386, 0.5947, 0.4385, 0.5868, 0.158, 0.6864, 0.1581, 0.794, 0.9374, 0.7034, 0.9372, 0.6939, 0.8416, 0.7739, 0.8418, 0.8596, 0.9376, 0.794, 0.9374, 0.7739, 0.8418, 0.8587, 0.8419, 0.5947, 0.4385, 0.5337, 0.4384, 0.5263, 0.1579, 0.5868, 0.158, 0.1338, 0.5607, 0.1337, 0.8411, 0.00382, 0.841, 0.004384, 0.5607, 0.6733, 1.0, 0.6067, 0.9996, 0.5995, 0.8104, 0.6844, 0.8101, 0.6067, 0.9996, 0.5329, 0.9994, 0.5394, 0.8103, 0.5995, 0.8104, 0.1338, 4.474e-06, 0.1338, 0.1891, 0.004469, 0.1891, 0.009677, 8.76e-06, 0.2632, 0.0, 0.2586, 0.1891, 0.1338, 0.1891, 0.1338, 4.474e-06, 0.5144, 0.719, 0.5217, 0.8099, 0.3969, 0.8099, 0.397, 0.719, 0.8588, 0.2809, 0.7912, 0.2808, 0.786, 0.1896, 0.8595, 0.1899, 0.7912, 0.2808, 0.7049, 0.2806, 0.7146, 0.1892, 0.786, 0.1896, 0.397, 0.719, 0.3969, 0.8099, 0.2676, 0.8099, 0.271, 0.719, 0.8414, 0.9998, 0.7849, 0.9997, 0.794, 0.9374, 0.8596, 0.9376, 0.7849, 0.9997, 0.7285, 0.9996, 0.7034, 0.9372, 0.794, 0.9374, 0.3969, 1.561e-06, 0.397, 0.06239, 0.2632, 0.06237, 0.2675, 3.226e-06, 0.5263, 0.0, 0.5239, 0.06239, 0.397, 0.06239, 0.3969, 1.561e-06, 0.2594, 0.841, 0.2607, 0.9367, 0.1338, 0.9368, 0.1337, 0.8411, 0.6864, 0.1581, 0.5868, 0.158, 0.6149, 0.0624, 0.6939, 0.06251, 0.5868, 0.158, 0.5263, 0.1579, 0.54, 0.06229, 0.6149, 0.0624, 0.1337, 0.8411, 0.1338, 0.9368, 0.0, 0.9367, 0.00382, 0.841])
me_cube_002.materials.append(mat_material_002)
me_cube_002.use_remesh_preserve_volume = False
me_cube_002.use_remesh_preserve_attributes = False
me_cube_002.use_mirror_vertex_groups = False
me_cube_002.update()
me_cube_000 = bpy.data.meshes.new('Cube.000')
me_cube_000.from_pydata([(0.1402, -0.0391, 0.1889), (0.1408, 0.02912, 0.1889), (1.595, 0.01553, 0.1864), (1.595, -0.03937, 0.1864), (0.1402, -0.0391, 0.3122), (0.1408, 0.02912, 0.3122), (1.595, 0.01553, 0.3122), (1.595, -0.03937, 0.3122), (0.1402, -0.0391, 0.2493), (0.1407, -0.00675, 0.3122), (0.1408, 0.02912, 0.2493), (0.1407, -0.00675, 0.1876), (0.9568, 0.03092, 0.3028), (1.595, 0.01553, 0.2493), (0.9568, 0.03092, 0.1864), (1.595, -0.01192, 0.313), (1.595, -0.03937, 0.2493), (1.595, -0.004842, 0.1864), (0.9568, -0.04584, 0.3028), (0.9568, -0.04692, 0.1864), (0.9568, -0.006915, 0.3041), (0.9568, 0.001249, 0.1864), (0.9568, -0.04692, 0.2493), (1.595, -0.01385, 0.2493), (0.9568, 0.03092, 0.2493), (0.1407, -0.00675, 0.2493), (0.5488, 0.03092, 0.1881), (0.5488, -0.04389, 0.3064), (0.5488, 0.03092, 0.3064), (0.5488, -0.04692, 0.1881), (0.5488, -0.01103, 0.3077), (0.5488, -0.005622, 0.1881), (0.5488, -0.04692, 0.2493), (0.5488, 0.03092, 0.2493), (1.365, 0.03321, 0.3104), (1.365, -0.04224, 0.1861), (1.365, 0.03561, 0.1861), (1.365, -0.04692, 0.3104), (1.365, -0.005714, 0.3117), (1.365, 0.006202, 0.1861), (1.365, -0.04692, 0.2493), (1.365, 0.03092, 0.2493), (0.4159, 0.02668, 0.1864), (0.4164, -0.04376, 0.3099), (0.4161, -0.008048, 0.3114), (0.4159, 0.02668, 0.2493), (0.4159, 0.02668, 0.3099), (0.4164, -0.04376, 0.1864), (0.4159, -0.002504, 0.1864), (0.4164, -0.04376, 0.2493), (1.504, 0.02807, 0.311), (1.504, -0.04546, 0.1843), (1.504, -0.007085, 0.1843), (1.504, -0.0479, 0.2493), (1.504, 0.02932, 0.1843), (1.504, -0.0479, 0.311), (1.504, -0.01599, 0.3121), (1.504, 0.02688, 0.2493)], [], [(25, 10, 1, 11), (57, 13, 2, 54), (23, 16, 3, 17), (49, 8, 0, 47), (52, 54, 2, 17), (44, 46, 5, 9), (43, 44, 9, 4), (37, 38, 20, 18), (38, 34, 12, 20), (51, 52, 17, 3), (29, 31, 21, 19), (31, 26, 14, 21), (40, 22, 19, 35), (37, 18, 22, 40), (43, 4, 8, 49), (13, 23, 17, 2), (6, 15, 23, 13), (15, 7, 16, 23), (33, 24, 14, 26), (28, 12, 24, 33), (50, 6, 13, 57), (8, 25, 11, 0), (4, 9, 25, 8), (9, 5, 10, 25), (46, 28, 33, 45), (45, 33, 26, 42), (18, 27, 32, 22), (48, 42, 26, 31), (47, 48, 31, 29), (18, 20, 30, 27), (20, 12, 28, 30), (22, 32, 29, 19), (12, 34, 41, 24), (55, 37, 40, 53), (53, 40, 35, 51), (19, 21, 39, 35), (56, 50, 34, 38), (55, 56, 38, 37), (21, 14, 36, 39), (24, 41, 36, 14), (0, 11, 48, 47), (11, 1, 42, 48), (10, 45, 42, 1), (5, 46, 45, 10), (27, 43, 49, 32), (27, 30, 44, 43), (30, 28, 46, 44), (32, 49, 47, 29), (7, 15, 56, 55), (15, 6, 50, 56), (16, 53, 51, 3), (7, 55, 53, 16), (34, 50, 57, 41), (35, 39, 52, 51), (39, 36, 54, 52), (41, 57, 54, 36)])
_uv = me_cube_000.uv_layers.new(name='UVMap')
_uv.uv.foreach_set('vector', [0.9334, 0.05379, 0.8596, 0.05379, 0.8596, 0.001105, 0.9334, 0.0, 0.1338, 0.9368, 0.1338, 0.9994, 0.004471, 0.9994, 0.0, 0.9367, 0.9122, 0.1636, 0.8596, 0.1636, 0.8596, 0.1087, 0.9307, 0.1087, 0.3969, 0.8099, 0.3969, 0.9998, 0.2727, 0.9998, 0.2676, 0.8099, 0.6149, 0.0624, 0.54, 0.06229, 0.5689, 0.0, 0.6108, 6.014e-05, 0.786, 0.1896, 0.7146, 0.1892, 0.7117, 0.0001159, 0.7855, 0.0001986, 0.8595, 0.1899, 0.786, 0.1896, 0.7855, 0.0001986, 0.852, 0.0, 0.8587, 0.8419, 0.7739, 0.8418, 0.7796, 0.5613, 0.8596, 0.5614, 0.7739, 0.8418, 0.6939, 0.8416, 0.7017, 0.5611, 0.7796, 0.5613, 0.6939, 0.06251, 0.6149, 0.0624, 0.6108, 6.014e-05, 0.6818, 0.0001624, 0.6916, 0.7191, 0.6066, 0.719, 0.5947, 0.4385, 0.6939, 0.4386, 0.6066, 0.719, 0.5314, 0.7189, 0.5337, 0.4384, 0.5947, 0.4385, 0.397, 0.158, 0.397, 0.4385, 0.2676, 0.4385, 0.2671, 0.158, 0.5227, 0.158, 0.5071, 0.4385, 0.397, 0.4385, 0.397, 0.158, 0.5217, 0.8099, 0.5263, 0.9998, 0.3969, 0.9998, 0.3969, 0.8099, 0.9726, 0.1636, 0.9122, 0.1636, 0.9307, 0.1087, 0.9726, 0.1087, 0.9726, 0.2185, 0.9161, 0.2192, 0.9122, 0.1636, 0.9726, 0.1636, 0.9161, 0.2192, 0.8596, 0.2185, 0.8596, 0.1636, 0.9122, 0.1636, 0.1338, 0.2803, 0.1338, 0.5607, 0.004383, 0.5607, 0.007873, 0.2803, 0.2513, 0.2803, 0.2439, 0.5607, 0.1338, 0.5607, 0.1338, 0.2803, 0.2607, 0.9367, 0.2632, 0.9994, 0.1338, 0.9994, 0.1338, 0.9368, 1.0, 0.05379, 0.9334, 0.05379, 0.9334, 0.0, 1.0, 0.001105, 1.0, 0.1087, 0.9334, 0.1087, 0.9334, 0.05379, 1.0, 0.05379, 0.9334, 0.1087, 0.8596, 0.1087, 0.8596, 0.05379, 0.9334, 0.05379, 0.2586, 0.1891, 0.2513, 0.2803, 0.1338, 0.2803, 0.1338, 0.1891, 0.1338, 0.1891, 0.1338, 0.2803, 0.007873, 0.2803, 0.00447, 0.1891, 0.5071, 0.4385, 0.5144, 0.719, 0.397, 0.719, 0.397, 0.4385, 0.5995, 0.8104, 0.5395, 0.8103, 0.5314, 0.7189, 0.6066, 0.719, 0.6844, 0.8101, 0.5995, 0.8104, 0.6066, 0.719, 0.6916, 0.7191, 0.8596, 0.5614, 0.7796, 0.5613, 0.7912, 0.2808, 0.8588, 0.2809, 0.7796, 0.5613, 0.7017, 0.5611, 0.7049, 0.2806, 0.7912, 0.2808, 0.397, 0.4385, 0.397, 0.719, 0.271, 0.719, 0.2676, 0.4385, 0.2439, 0.5607, 0.2594, 0.841, 0.1337, 0.8411, 0.1338, 0.5607, 0.5239, 0.06239, 0.5227, 0.158, 0.397, 0.158, 0.397, 0.06239, 0.397, 0.06239, 0.397, 0.158, 0.2671, 0.158, 0.2632, 0.06237, 0.6939, 0.4386, 0.5947, 0.4385, 0.5868, 0.158, 0.6864, 0.1581, 0.794, 0.9374, 0.7034, 0.9372, 0.6939, 0.8416, 0.7739, 0.8418, 0.8596, 0.9376, 0.794, 0.9374, 0.7739, 0.8418, 0.8587, 0.8419, 0.5947, 0.4385, 0.5337, 0.4384, 0.5263, 0.1579, 0.5868, 0.158, 0.1338, 0.5607, 0.1337, 0.8411, 0.00382, 0.841, 0.004383, 0.5607, 0.6733, 1.0, 0.6067, 0.9996, 0.5995, 0.8104, 0.6844, 0.8101, 0.6067, 0.9996, 0.5329, 0.9994, 0.5395, 0.8103, 0.5995, 0.8104, 0.1338, 4.461e-06, 0.1338, 0.1891, 0.00447, 0.1891, 0.009678, 8.753e-06, 0.2632, 0.0, 0.2586, 0.1891, 0.1338, 0.1891, 0.1338, 4.461e-06, 0.5144, 0.719, 0.5217, 0.8099, 0.3969, 0.8099, 0.397, 0.719, 0.8588, 0.2809, 0.7912, 0.2808, 0.786, 0.1896, 0.8595, 0.1899, 0.7912, 0.2808, 0.7049, 0.2806, 0.7146, 0.1892, 0.786, 0.1896, 0.397, 0.719, 0.3969, 0.8099, 0.2676, 0.8099, 0.271, 0.719, 0.8414, 0.9998, 0.7849, 0.9997, 0.794, 0.9374, 0.8596, 0.9376, 0.7849, 0.9997, 0.7285, 0.9996, 0.7034, 0.9372, 0.794, 0.9374, 0.3969, 1.665e-06, 0.397, 0.06239, 0.2632, 0.06237, 0.2675, 3.226e-06, 0.5263, 0.0, 0.5239, 0.06239, 0.397, 0.06239, 0.3969, 1.665e-06, 0.2594, 0.841, 0.2607, 0.9367, 0.1338, 0.9368, 0.1337, 0.8411, 0.6864, 0.1581, 0.5868, 0.158, 0.6149, 0.0624, 0.6939, 0.06251, 0.5868, 0.158, 0.5263, 0.1579, 0.54, 0.06229, 0.6149, 0.0624, 0.1337, 0.8411, 0.1338, 0.9368, 0.0, 0.9367, 0.00382, 0.841])
me_cube_000.materials.append(mat_material_002)
me_cube_000.use_remesh_preserve_volume = False
me_cube_000.use_remesh_preserve_attributes = False
me_cube_000.use_mirror_vertex_groups = False
me_cube_000.update()
me_cylinder = bpy.data.meshes.new('Cylinder')
me_cylinder.from_pydata([(-5.42e-08, 0.126, -0.004118), (0.1041, 0.06012, 0.6969), (0.08101, 0.09655, -0.004118), (0.1026, 0.05922, -0.004118), (0.1241, 0.02189, -0.004118), (0.09947, -0.01851, 1.39), (0.1091, -0.06302, -0.004118), (0.1074, -0.01942, 1.374), (0.04311, -0.1184, -0.004118), (0.1168, -0.02059, 1.35), (-0.04311, -0.1184, -0.004118), (0.1166, -0.02746, 0.1825), (-0.1091, -0.06302, -0.004118), (0.1166, -0.02057, 1.276), (-0.1241, 0.02189, -0.004118), (0.1184, -0.02088, 0.6969), (-0.08101, 0.09655, -0.004118), (0.1166, -0.02057, -0.004118), (-5.409e-08, 0.128, 0.6969), (0.08225, 0.09802, 0.6969), (0.126, 0.02222, 0.6969), (0.1108, -0.06398, 0.6969), (0.04376, -0.1202, 0.6969), (-0.04376, -0.1202, 0.6969), (-0.1108, -0.06398, 0.6969), (-0.126, 0.02222, 0.6969), (-0.08225, 0.09802, 0.6969), (-5.42e-08, 0.126, 1.276), (0.08101, 0.09655, 1.276), (0.1241, 0.02189, 1.276), (0.1091, -0.06302, 1.276), (0.04311, -0.1184, 1.276), (-0.04311, -0.1184, 1.276), (-0.1091, -0.06302, 1.276), (-0.1241, 0.02189, 1.276), (-0.08101, 0.09655, 1.276), (0.08101, 0.09655, 0.1825), (0.1241, 0.02465, 0.1825), (0.1091, -0.06302, 0.1825), (0.04311, -0.1184, 0.1825), (-0.04311, -0.1184, 0.1825), (-0.1091, -0.06302, 0.1825), (-0.1241, 0.02465, 0.1825), (-0.08101, 0.09655, 0.1825), (-5.42e-08, 0.126, 0.1825), (-5.419e-08, 0.1262, 1.35), (-4.083e-08, 0.1085, 1.39), (-5.206e-08, 0.1155, 1.374), (0.0811, 0.09666, 1.35), (0.06909, 0.08136, 1.39), (0.07457, 0.08837, 1.374), (0.1243, 0.02191, 1.35), (0.1059, 0.01769, 1.39), (0.1142, 0.01965, 1.374), (0.1093, -0.06309, 1.35), (0.09308, -0.05472, 1.39), (0.1005, -0.0585, 1.374), (0.04315, -0.1186, 1.35), (0.03779, -0.1048, 1.387), (0.03968, -0.1095, 1.374), (-0.04315, -0.1186, 1.35), (-0.03676, -0.102, 1.39), (-0.03968, -0.1095, 1.374), (-0.1093, -0.06309, 1.35), (-0.09308, -0.05472, 1.39), (-0.1005, -0.0585, 1.374), (-0.1243, 0.02191, 1.35), (-0.1059, 0.01769, 1.39), (-0.1142, 0.01965, 1.374), (-0.0811, 0.09666, 1.35), (-0.06909, 0.08136, 1.39), (-0.07457, 0.08837, 1.374), (0.1026, 0.05922, 1.276), (0.1026, 0.05922, 0.1825), (0.1027, 0.05928, 1.35), (0.0944, 0.05401, 1.374), (0.08747, 0.04953, 1.39), (0.1168, -0.0288, 1.212), (0.08115, 0.09671, 1.212), (0.1243, 0.02954, 1.212), (0.1093, -0.06312, 1.212), (0.04318, -0.1186, 1.212), (-0.04318, -0.1186, 1.212), (-0.1093, -0.06312, 1.212), (-0.1243, 0.02954, 1.212), (-0.08115, 0.09671, 1.212), (-5.419e-08, 0.1262, 1.212), (0.1027, 0.05932, 1.212), (0.1175, -0.02892, 0.8825), (0.08161, 0.09726, 0.8825), (0.125, 0.02966, 0.8825), (0.1099, -0.06348, 0.8825), (0.04342, -0.1193, 0.8825), (-0.04342, -0.1193, 0.8825), (-0.11, -0.06348, 0.8825), (-0.125, 0.02966, 0.8825), (-0.08161, 0.09726, 0.8825), (0.1033, 0.05965, 0.8825), (-5.415e-08, 0.127, 0.8825), (-0.1026, 0.05922, -0.004118), (-0.1041, 0.06012, 0.6969), (-0.1026, 0.05922, 1.276), (-0.1026, 0.05922, 0.1825), (-0.1027, 0.05928, 1.35), (-0.0944, 0.05401, 1.374), (-0.08747, 0.04953, 1.39), (-0.1027, 0.05932, 1.212), (-0.1033, 0.05965, 0.8825), (-0.1166, -0.02057, -0.004118), (-0.1184, -0.02088, 0.6969), (-0.1166, -0.02057, 1.276), (-0.1166, -0.02746, 0.1825), (-0.1168, -0.02059, 1.35), (-0.1074, -0.01942, 1.374), (-0.09947, -0.01851, 1.39), (-0.1168, -0.0288, 1.212), (-0.1175, -0.02892, 0.8825), (-5.415e-08, 0.127, 0.3951), (0.1175, -0.02761, 0.508), (0.08161, 0.09726, 0.3951), (0.125, 0.02481, 0.508), (0.11, -0.06348, 0.3951), (0.04342, -0.1193, 0.3951), (-0.04342, -0.1193, 0.3951), (-0.11, -0.06348, 0.3951), (-0.125, 0.02481, 0.508), (-0.08161, 0.09726, 0.3951), (0.1033, 0.05965, 0.3951), (-0.1033, 0.05965, 0.3951), (-0.1175, -0.02761, 0.508), (7.9e-05, 0.004034, 1.389)], [], [(35, 69, 45, 27), (13, 9, 54, 30), (30, 54, 57, 31), (31, 57, 60, 32), (32, 60, 63, 33), (110, 112, 66, 34), (101, 103, 69, 35), (72, 74, 51, 29), (56, 7, 5, 55), (0, 2, 3, 4, 17, 6, 8, 10, 12, 108, 14, 99, 16), (128, 100, 26, 126), (126, 26, 18, 117), (129, 109, 25, 125), (123, 23, 24, 124), (122, 22, 23, 123), (121, 21, 22, 122), (118, 15, 21, 121), (127, 1, 20, 120), (117, 18, 19, 119), (106, 101, 35, 85), (85, 35, 27, 86), (115, 110, 34, 84), (82, 32, 33, 83), (81, 31, 32, 82), (80, 30, 31, 81), (77, 13, 30, 80), (87, 72, 29, 79), (86, 27, 28, 78), (0, 44, 36, 2), (3, 73, 37, 4), (17, 11, 38, 6), (6, 38, 39, 8), (8, 39, 40, 10), (10, 40, 41, 12), (108, 111, 42, 14), (16, 43, 44, 0), (99, 102, 43, 16), (48, 45, 47, 50), (50, 47, 46, 49), (74, 48, 50, 75), (75, 50, 49, 76), (9, 51, 53, 7), (7, 53, 52, 5), (57, 54, 56, 59), (59, 56, 55, 58), (60, 57, 59, 62), (62, 59, 58, 61), (63, 60, 62, 65), (65, 62, 61, 64), (112, 63, 65, 113), (113, 65, 64, 114), (103, 66, 68, 104), (104, 68, 67, 105), (45, 69, 71, 47), (47, 71, 70, 46), (27, 45, 48, 28), (54, 9, 7, 56), (4, 37, 11, 17), (79, 29, 13, 77), (120, 20, 15, 118), (29, 51, 9, 13), (53, 75, 76, 52), (51, 74, 75, 53), (2, 36, 73, 3), (78, 28, 72, 87), (119, 19, 1, 127), (28, 48, 74, 72), (89, 78, 87, 97), (79, 84, 95, 90), (98, 86, 78, 89), (25, 95, 107, 100), (88, 77, 80, 91), (91, 80, 81, 92), (92, 81, 82, 93), (93, 82, 83, 94), (79, 77, 115, 84), (96, 85, 86, 98), (107, 106, 85, 96), (100, 107, 96, 26), (26, 96, 98, 18), (109, 116, 95, 25), (23, 93, 94, 24), (22, 92, 93, 23), (21, 91, 92, 22), (15, 88, 91, 21), (1, 97, 90, 20), (18, 98, 89, 19), (20, 90, 88, 15), (19, 89, 97, 1), (71, 104, 105, 70), (69, 103, 104, 71), (14, 42, 102, 99), (84, 34, 101, 106), (125, 25, 100, 128), (34, 66, 103, 101), (24, 94, 116, 109), (94, 83, 115, 116), (68, 113, 114, 67), (66, 112, 113, 68), (12, 41, 111, 108), (83, 33, 110, 115), (124, 24, 109, 129), (33, 63, 112, 110), (88, 116, 115, 77), (79, 90, 97, 87), (116, 88, 90, 95), (106, 107, 95, 84), (41, 124, 129, 111), (42, 125, 128, 102), (36, 119, 127, 73), (44, 117, 119, 36), (73, 127, 120, 37), (11, 118, 121, 38), (38, 121, 122, 39), (39, 122, 123, 40), (40, 123, 124, 41), (43, 126, 117, 44), (102, 128, 126, 43), (120, 118, 129, 125), (11, 111, 129, 118), (37, 120, 125, 42), (37, 42, 111, 11), (114, 64, 130), (105, 67, 130), (76, 49, 130), (46, 70, 130), (70, 105, 130), (67, 114, 130), (64, 61, 130), (61, 58, 130), (58, 55, 130), (55, 5, 130), (52, 76, 130), (49, 46, 130), (5, 52, 130)])
_uv = me_cylinder.uv_layers.new(name='UVMap')
_uv.uv.foreach_set('vector', [0.2758, 0.8805, 0.2758, 0.9286, 0.225, 0.9286, 0.225, 0.8805, 0.09817, 0.8805, 0.09817, 0.9286, 0.0728, 0.9286, 0.0728, 0.8805, 0.0728, 0.8805, 0.0728, 0.9286, 0.02207, 0.9286, 0.02207, 0.8805, 0.4787, 0.8805, 0.4787, 0.9286, 0.428, 0.9286, 0.428, 0.8805, 0.428, 0.8805, 0.428, 0.9286, 0.3772, 0.9286, 0.3772, 0.8805, 0.3519, 0.8805, 0.3519, 0.9286, 0.3265, 0.9286, 0.3265, 0.8805, 0.3011, 0.8805, 0.3011, 0.9286, 0.2758, 0.9286, 0.2758, 0.8805, 0.1489, 0.8805, 0.1489, 0.9286, 0.1235, 0.9286, 0.1235, 0.8805, 0.07254, 0.9443, 0.09785, 0.9443, 0.09748, 0.9544, 0.07224, 0.9544, 0.225, 0.04556, 0.6309, 0.04556, 0.6055, 0.04556, 0.5802, 0.04556, 0.5548, 0.04556, 0.5294, 0.04556, 0.4787, 0.04556, 0.428, 0.04556, 0.3772, 0.04556, 0.3519, 0.04556, 0.3265, 0.04556, 0.3011, 0.04556, 0.2758, 0.04556, 0.3011, 0.3059, 0.3011, 0.5027, 0.2758, 0.5027, 0.2758, 0.3059, 0.2758, 0.3059, 0.2758, 0.5027, 0.225, 0.5027, 0.225, 0.3059, 0.3559, 0.3795, 0.3519, 0.5027, 0.3265, 0.5027, 0.3249, 0.3795, 0.428, 0.3059, 0.428, 0.5027, 0.3772, 0.5027, 0.3772, 0.3059, 0.4787, 0.3059, 0.4787, 0.5027, 0.428, 0.5027, 0.428, 0.3059, 0.0728, 0.3059, 0.0728, 0.5027, 0.02207, 0.5027, 0.02207, 0.3059, 0.09408, 0.3795, 0.09817, 0.5027, 0.0728, 0.5027, 0.0728, 0.3059, 0.1489, 0.3059, 0.1489, 0.5027, 0.1235, 0.5027, 0.1251, 0.3795, 0.225, 0.3059, 0.225, 0.5027, 0.1743, 0.5027, 0.1743, 0.3059, 0.3011, 0.8383, 0.3011, 0.8805, 0.2758, 0.8805, 0.2758, 0.8383, 0.2758, 0.8383, 0.2758, 0.8805, 0.225, 0.8805, 0.225, 0.8383, 0.3567, 0.8383, 0.3519, 0.8805, 0.3265, 0.8805, 0.3222, 0.8383, 0.428, 0.8383, 0.428, 0.8805, 0.3772, 0.8805, 0.3772, 0.8383, 0.4787, 0.8383, 0.4787, 0.8805, 0.428, 0.8805, 0.428, 0.8383, 0.0728, 0.8383, 0.0728, 0.8805, 0.02207, 0.8805, 0.02207, 0.8383, 0.09329, 0.8383, 0.09817, 0.8805, 0.0728, 0.8805, 0.0728, 0.8383, 0.1489, 0.8383, 0.1489, 0.8805, 0.1235, 0.8805, 0.1278, 0.8383, 0.225, 0.8383, 0.225, 0.8805, 0.1743, 0.8805, 0.1743, 0.8383, 0.225, 0.04556, 0.225, 0.1672, 0.1743, 0.1672, 0.1743, 0.04556, 0.1489, 0.04556, 0.1489, 0.1672, 0.1251, 0.1672, 0.1235, 0.04556, 0.09817, 0.04556, 0.09405, 0.1672, 0.0728, 0.1672, 0.0728, 0.04556, 0.0728, 0.04556, 0.0728, 0.1672, 0.02207, 0.1672, 0.02207, 0.04556, 0.4787, 0.04556, 0.4787, 0.1672, 0.428, 0.1672, 0.428, 0.04556, 0.428, 0.04556, 0.428, 0.1672, 0.3772, 0.1672, 0.3772, 0.04556, 0.3519, 0.04556, 0.356, 0.1672, 0.3249, 0.1672, 0.3265, 0.04556, 0.2758, 0.04556, 0.2758, 0.1672, 0.225, 0.1672, 0.225, 0.04556, 0.3011, 0.04556, 0.3011, 0.1672, 0.2758, 0.1672, 0.2758, 0.04556, 0.1743, 0.9286, 0.225, 0.9286, 0.225, 0.9443, 0.1741, 0.9443, 0.1741, 0.9443, 0.225, 0.9443, 0.225, 0.9544, 0.1739, 0.9544, 0.1489, 0.9286, 0.1743, 0.9286, 0.1741, 0.9443, 0.1486, 0.9443, 0.1486, 0.9443, 0.1741, 0.9443, 0.1739, 0.9544, 0.1483, 0.9544, 0.09817, 0.9286, 0.1235, 0.9286, 0.1232, 0.9443, 0.09785, 0.9443, 0.09785, 0.9443, 0.1232, 0.9443, 0.1229, 0.9544, 0.09748, 0.9544, 0.02207, 0.9286, 0.0728, 0.9286, 0.07254, 0.9443, 0.02196, 0.9443, 0.02196, 0.9443, 0.07254, 0.9443, 0.07224, 0.9544, 0.02185, 0.9529, 0.428, 0.9286, 0.4787, 0.9286, 0.4786, 0.9443, 0.4281, 0.9443, 0.4281, 0.9443, 0.4786, 0.9443, 0.4785, 0.9529, 0.4282, 0.9544, 0.3772, 0.9286, 0.428, 0.9286, 0.4281, 0.9443, 0.3775, 0.9443, 0.3775, 0.9443, 0.4281, 0.9443, 0.4282, 0.9544, 0.3778, 0.9544, 0.3519, 0.9286, 0.3772, 0.9286, 0.3775, 0.9443, 0.3522, 0.9443, 0.3522, 0.9443, 0.3775, 0.9443, 0.3778, 0.9544, 0.3525, 0.9544, 0.3011, 0.9286, 0.3265, 0.9286, 0.3268, 0.9443, 0.3014, 0.9443, 0.3014, 0.9443, 0.3268, 0.9443, 0.3271, 0.9544, 0.3017, 0.9544, 0.225, 0.9286, 0.2758, 0.9286, 0.276, 0.9443, 0.225, 0.9443, 0.225, 0.9443, 0.276, 0.9443, 0.2762, 0.9544, 0.225, 0.9544, 0.225, 0.8805, 0.225, 0.9286, 0.1743, 0.9286, 0.1743, 0.8805, 0.0728, 0.9286, 0.09817, 0.9286, 0.09785, 0.9443, 0.07254, 0.9443, 0.1235, 0.04556, 0.1251, 0.1672, 0.09405, 0.1672, 0.09817, 0.04556, 0.1278, 0.8383, 0.1235, 0.8805, 0.09817, 0.8805, 0.09329, 0.8383, 0.1251, 0.3795, 0.1235, 0.5027, 0.09817, 0.5027, 0.09408, 0.3795, 0.1235, 0.8805, 0.1235, 0.9286, 0.09817, 0.9286, 0.09817, 0.8805, 0.1232, 0.9443, 0.1486, 0.9443, 0.1483, 0.9544, 0.1229, 0.9544, 0.1235, 0.9286, 0.1489, 0.9286, 0.1486, 0.9443, 0.1232, 0.9443, 0.1743, 0.04556, 0.1743, 0.1672, 0.1489, 0.1672, 0.1489, 0.04556, 0.1743, 0.8383, 0.1743, 0.8805, 0.1489, 0.8805, 0.1489, 0.8383, 0.1743, 0.3059, 0.1743, 0.5027, 0.1489, 0.5027, 0.1489, 0.3059, 0.1743, 0.8805, 0.1743, 0.9286, 0.1489, 0.9286, 0.1489, 0.8805, 0.1743, 0.6237, 0.1743, 0.8383, 0.1489, 0.8383, 0.1489, 0.6237, 0.1278, 0.8383, 0.3222, 0.8383, 0.3222, 0.6237, 0.1278, 0.6237, 0.225, 0.6237, 0.225, 0.8383, 0.1743, 0.8383, 0.1743, 0.6237, 0.3265, 0.5027, 0.3222, 0.6237, 0.3011, 0.6237, 0.3011, 0.5027, 0.09332, 0.6237, 0.09329, 0.8383, 0.0728, 0.8383, 0.0728, 0.6237, 0.0728, 0.6237, 0.0728, 0.8383, 0.02207, 0.8383, 0.02207, 0.6237, 0.4787, 0.6237, 0.4787, 0.8383, 0.428, 0.8383, 0.428, 0.6237, 0.428, 0.6237, 0.428, 0.8383, 0.3772, 0.8383, 0.3772, 0.6237, 0.5844, 0.8383, 0.5499, 0.8383, 0.3567, 0.8383, 0.3222, 0.8383, 0.2758, 0.6237, 0.2758, 0.8383, 0.225, 0.8383, 0.225, 0.6237, 0.3011, 0.6237, 0.3011, 0.8383, 0.2758, 0.8383, 0.2758, 0.6237, 0.3011, 0.5027, 0.3011, 0.6237, 0.2758, 0.6237, 0.2758, 0.5027, 0.2758, 0.5027, 0.2758, 0.6237, 0.225, 0.6237, 0.225, 0.5027, 0.3519, 0.5027, 0.3567, 0.6237, 0.3222, 0.6237, 0.3265, 0.5027, 0.428, 0.5027, 0.428, 0.6237, 0.3772, 0.6237, 0.3772, 0.5027, 0.4787, 0.5027, 0.4787, 0.6237, 0.428, 0.6237, 0.428, 0.5027, 0.0728, 0.5027, 0.0728, 0.6237, 0.02207, 0.6237, 0.02207, 0.5027, 0.09817, 0.5027, 0.09332, 0.6237, 0.0728, 0.6237, 0.0728, 0.5027, 0.1489, 0.5027, 0.1489, 0.6237, 0.1278, 0.6237, 0.1235, 0.5027, 0.225, 0.5027, 0.225, 0.6237, 0.1743, 0.6237, 0.1743, 0.5027, 0.1235, 0.5027, 0.1278, 0.6237, 0.09332, 0.6237, 0.09817, 0.5027, 0.1743, 0.5027, 0.1743, 0.6237, 0.1489, 0.6237, 0.1489, 0.5027, 0.276, 0.9443, 0.3014, 0.9443, 0.3017, 0.9544, 0.2762, 0.9544, 0.2758, 0.9286, 0.3011, 0.9286, 0.3014, 0.9443, 0.276, 0.9443, 0.3265, 0.04556, 0.3249, 0.1672, 0.3011, 0.1672, 0.3011, 0.04556, 0.3222, 0.8383, 0.3265, 0.8805, 0.3011, 0.8805, 0.3011, 0.8383, 0.3249, 0.3795, 0.3265, 0.5027, 0.3011, 0.5027, 0.3011, 0.3059, 0.3265, 0.8805, 0.3265, 0.9286, 0.3011, 0.9286, 0.3011, 0.8805, 0.3772, 0.5027, 0.3772, 0.6237, 0.3567, 0.6237, 0.3519, 0.5027, 0.3772, 0.6237, 0.3772, 0.8383, 0.3567, 0.8383, 0.3567, 0.6237, 0.3268, 0.9443, 0.3522, 0.9443, 0.3525, 0.9544, 0.3271, 0.9544, 0.3265, 0.9286, 0.3519, 0.9286, 0.3522, 0.9443, 0.3268, 0.9443, 0.3772, 0.04556, 0.3772, 0.1672, 0.356, 0.1672, 0.3519, 0.04556, 0.3772, 0.8383, 0.3772, 0.8805, 0.3519, 0.8805, 0.3567, 0.8383, 0.3772, 0.3059, 0.3772, 0.5027, 0.3519, 0.5027, 0.3559, 0.3795, 0.3772, 0.8805, 0.3772, 0.9286, 0.3519, 0.9286, 0.3519, 0.8805, 0.55, 0.6237, 0.3567, 0.6237, 0.3567, 0.8383, 0.5499, 0.8383, 0.1278, 0.8383, 0.1278, 0.6237, 0.1489, 0.6237, 0.1489, 0.8383, 0.3567, 0.6237, 0.55, 0.6237, 0.5844, 0.6237, 0.3222, 0.6237, 0.3011, 0.8383, 0.3011, 0.6237, 0.3222, 0.6237, 0.3222, 0.8383, 0.3772, 0.1672, 0.3772, 0.3059, 0.3559, 0.3795, 0.356, 0.1672, 0.3249, 0.1672, 0.3249, 0.3795, 0.3011, 0.3059, 0.3011, 0.1672, 0.1743, 0.1672, 0.1743, 0.3059, 0.1489, 0.3059, 0.1489, 0.1672, 0.225, 0.1672, 0.225, 0.3059, 0.1743, 0.3059, 0.1743, 0.1672, 0.1489, 0.1672, 0.1489, 0.3059, 0.1251, 0.3795, 0.1251, 0.1672, 0.09405, 0.1672, 0.09408, 0.3795, 0.0728, 0.3059, 0.0728, 0.1672, 0.0728, 0.1672, 0.0728, 0.3059, 0.02207, 0.3059, 0.02207, 0.1672, 0.4787, 0.1672, 0.4787, 0.3059, 0.428, 0.3059, 0.428, 0.1672, 0.428, 0.1672, 0.428, 0.3059, 0.3772, 0.3059, 0.3772, 0.1672, 0.2758, 0.1672, 0.2758, 0.3059, 0.225, 0.3059, 0.225, 0.1672, 0.3011, 0.1672, 0.3011, 0.3059, 0.2758, 0.3059, 0.2758, 0.1672, 0.5817, 0.3795, 0.5507, 0.3795, 0.3559, 0.3795, 0.3249, 0.3795, 0.5507, 0.1672, 0.356, 0.1672, 0.3559, 0.3795, 0.5507, 0.3795, 0.1251, 0.1672, 0.1251, 0.3795, 0.3249, 0.3795, 0.3249, 0.1672, 0.5817, 0.1672, 0.3249, 0.1672, 0.356, 0.1672, 0.5507, 0.1672, 0.3525, 0.9544, 0.3778, 0.9544, 0.2236, 0.9543, 0.3017, 0.9544, 0.3271, 0.9544, 0.2236, 0.9543, 0.1483, 0.9544, 0.1739, 0.9544, 0.2236, 0.9543, 0.225, 0.9544, 0.2762, 0.9544, 0.2236, 0.9543, 0.2762, 0.9544, 0.3017, 0.9544, 0.2236, 0.9543, 0.3271, 0.9544, 0.3525, 0.9544, 0.2236, 0.9543, 0.3778, 0.9544, 0.4282, 0.9544, 0.2236, 0.9543, 0.4282, 0.9544, 0.4785, 0.9529, 0.2236, 0.9543, 0.02185, 0.9529, 0.07224, 0.9544, 0.2236, 0.9543, 0.07224, 0.9544, 0.09748, 0.9544, 0.2236, 0.9543, 0.1229, 0.9544, 0.1483, 0.9544, 0.2236, 0.9543, 0.1739, 0.9544, 0.225, 0.9544, 0.2236, 0.9543, 0.09748, 0.9544, 0.1229, 0.9544, 0.2236, 0.9543])
me_cylinder.materials.append(mat_material)
me_cylinder.use_remesh_preserve_volume = False
me_cylinder.use_remesh_preserve_attributes = False
me_cylinder.use_mirror_vertex_groups = False
me_cylinder.update()
me_cylinder_002 = bpy.data.meshes.new('Cylinder.002')
me_cylinder_002.from_pydata([(1.745, -0.115, -0.004118), (1.641, -0.04908, 0.6969), (1.664, -0.08551, -0.004118), (1.642, -0.04817, -0.004118), (1.621, -0.01084, -0.004118), (1.645, 0.02956, 1.39), (1.636, 0.07406, -0.004118), (1.638, 0.03047, 1.374), (1.702, 0.1295, -0.004118), (1.628, 0.03163, 1.35), (1.788, 0.1295, -0.004118), (1.628, 0.0385, 0.1825), (1.854, 0.07406, -0.004118), (1.628, 0.03161, 1.276), (1.869, -0.01084, -0.004118), (1.626, 0.03192, 0.6969), (1.826, -0.08551, -0.004118), (1.628, 0.03161, -0.004118), (1.745, -0.1169, 0.6969), (1.663, -0.08698, 0.6969), (1.619, -0.01118, 0.6969), (1.634, 0.07502, 0.6969), (1.701, 0.1313, 0.6969), (1.789, 0.1313, 0.6969), (1.856, 0.07502, 0.6969), (1.871, -0.01118, 0.6969), (1.827, -0.08698, 0.6969), (1.745, -0.115, 1.276), (1.664, -0.08551, 1.276), (1.621, -0.01084, 1.276), (1.636, 0.07406, 1.276), (1.702, 0.1295, 1.276), (1.788, 0.1295, 1.276), (1.854, 0.07406, 1.276), (1.869, -0.01084, 1.276), (1.826, -0.08551, 1.276), (1.664, -0.08551, 0.1825), (1.621, -0.0136, 0.1825), (1.636, 0.07406, 0.1825), (1.702, 0.1295, 0.1825), (1.788, 0.1295, 0.1825), (1.854, 0.07406, 0.1825), (1.869, -0.0136, 0.1825), (1.826, -0.08551, 0.1825), (1.745, -0.115, 0.1825), (1.745, -0.1151, 1.35), (1.745, -0.0975, 1.39), (1.745, -0.1045, 1.374), (1.664, -0.08561, 1.35), (1.676, -0.07032, 1.39), (1.67, -0.07733, 1.374), (1.621, -0.01087, 1.35), (1.639, -0.006647, 1.39), (1.631, -0.008606, 1.374), (1.636, 0.07413, 1.35), (1.652, 0.06576, 1.39), (1.644, 0.06954, 1.374), (1.702, 0.1296, 1.35), (1.707, 0.1159, 1.387), (1.705, 0.1205, 1.374), (1.788, 0.1296, 1.35), (1.782, 0.113, 1.39), (1.785, 0.1205, 1.374), (1.854, 0.07413, 1.35), (1.838, 0.06576, 1.39), (1.845, 0.06954, 1.374), (1.869, -0.01087, 1.35), (1.851, -0.006647, 1.39), (1.859, -0.008606, 1.374), (1.826, -0.08561, 1.35), (1.814, -0.07032, 1.39), (1.819, -0.07733, 1.374), (1.642, -0.04817, 1.276), (1.642, -0.04817, 0.1825), (1.642, -0.04824, 1.35), (1.65, -0.04297, 1.374), (1.657, -0.03848, 1.39), (1.628, 0.03984, 1.212), (1.664, -0.08567, 1.212), (1.621, -0.01849, 1.212), (1.636, 0.07417, 1.212), (1.702, 0.1297, 1.212), (1.788, 0.1297, 1.212), (1.854, 0.07417, 1.212), (1.869, -0.01849, 1.212), (1.826, -0.08567, 1.212), (1.745, -0.1152, 1.212), (1.642, -0.04828, 1.212), (1.627, 0.03996, 0.8825), (1.663, -0.08621, 0.8825), (1.62, -0.01862, 0.8825), (1.635, 0.07452, 0.8825), (1.701, 0.1303, 0.8825), (1.788, 0.1303, 0.8825), (1.855, 0.07452, 0.8825), (1.87, -0.01862, 0.8825), (1.826, -0.08621, 0.8825), (1.642, -0.04861, 0.8825), (1.745, -0.1159, 0.8825), (1.847, -0.04817, -0.004118), (1.849, -0.04908, 0.6969), (1.847, -0.04817, 1.276), (1.847, -0.04817, 0.1825), (1.848, -0.04824, 1.35), (1.839, -0.04297, 1.374), (1.832, -0.03848, 1.39), (1.848, -0.04828, 1.212), (1.848, -0.04861, 0.8825), (1.862, 0.03161, -0.004118), (1.863, 0.03192, 0.6969), (1.862, 0.03161, 1.276), (1.862, 0.0385, 0.1825), (1.862, 0.03163, 1.35), (1.852, 0.03047, 1.374), (1.844, 0.02956, 1.39), (1.862, 0.03984, 1.212), (1.862, 0.03996, 0.8825), (1.745, -0.1159, 0.3951), (1.627, 0.03865, 0.508), (1.663, -0.08622, 0.3951), (1.62, -0.01376, 0.508), (1.635, 0.07452, 0.3951), (1.701, 0.1303, 0.3951), (1.788, 0.1303, 0.3951), (1.855, 0.07452, 0.3951), (1.87, -0.01376, 0.508), (1.826, -0.08622, 0.3951), (1.642, -0.04861, 0.3951), (1.848, -0.04861, 0.3951), (1.862, 0.03865, 0.508), (1.745, 0.007008, 1.389)], [], [(35, 69, 45, 27), (13, 9, 54, 30), (30, 54, 57, 31), (31, 57, 60, 32), (32, 60, 63, 33), (110, 112, 66, 34), (101, 103, 69, 35), (72, 74, 51, 29), (56, 7, 5, 55), (0, 2, 3, 4, 17, 6, 8, 10, 12, 108, 14, 99, 16), (128, 100, 26, 126), (126, 26, 18, 117), (129, 109, 25, 125), (123, 23, 24, 124), (122, 22, 23, 123), (121, 21, 22, 122), (118, 15, 21, 121), (127, 1, 20, 120), (117, 18, 19, 119), (106, 101, 35, 85), (85, 35, 27, 86), (115, 110, 34, 84), (82, 32, 33, 83), (81, 31, 32, 82), (80, 30, 31, 81), (77, 13, 30, 80), (87, 72, 29, 79), (86, 27, 28, 78), (0, 44, 36, 2), (3, 73, 37, 4), (17, 11, 38, 6), (6, 38, 39, 8), (8, 39, 40, 10), (10, 40, 41, 12), (108, 111, 42, 14), (16, 43, 44, 0), (99, 102, 43, 16), (48, 45, 47, 50), (50, 47, 46, 49), (74, 48, 50, 75), (75, 50, 49, 76), (9, 51, 53, 7), (7, 53, 52, 5), (57, 54, 56, 59), (59, 56, 55, 58), (60, 57, 59, 62), (62, 59, 58, 61), (63, 60, 62, 65), (65, 62, 61, 64), (112, 63, 65, 113), (113, 65, 64, 114), (103, 66, 68, 104), (104, 68, 67, 105), (45, 69, 71, 47), (47, 71, 70, 46), (27, 45, 48, 28), (54, 9, 7, 56), (4, 37, 11, 17), (79, 29, 13, 77), (120, 20, 15, 118), (29, 51, 9, 13), (53, 75, 76, 52), (51, 74, 75, 53), (2, 36, 73, 3), (78, 28, 72, 87), (119, 19, 1, 127), (28, 48, 74, 72), (89, 78, 87, 97), (79, 84, 95, 90), (98, 86, 78, 89), (25, 95, 107, 100), (88, 77, 80, 91), (91, 80, 81, 92), (92, 81, 82, 93), (93, 82, 83, 94), (79, 77, 115, 84), (96, 85, 86, 98), (107, 106, 85, 96), (100, 107, 96, 26), (26, 96, 98, 18), (109, 116, 95, 25), (23, 93, 94, 24), (22, 92, 93, 23), (21, 91, 92, 22), (15, 88, 91, 21), (1, 97, 90, 20), (18, 98, 89, 19), (20, 90, 88, 15), (19, 89, 97, 1), (71, 104, 105, 70), (69, 103, 104, 71), (14, 42, 102, 99), (84, 34, 101, 106), (125, 25, 100, 128), (34, 66, 103, 101), (24, 94, 116, 109), (94, 83, 115, 116), (68, 113, 114, 67), (66, 112, 113, 68), (12, 41, 111, 108), (83, 33, 110, 115), (124, 24, 109, 129), (33, 63, 112, 110), (88, 116, 115, 77), (79, 90, 97, 87), (116, 88, 90, 95), (106, 107, 95, 84), (41, 124, 129, 111), (42, 125, 128, 102), (36, 119, 127, 73), (44, 117, 119, 36), (73, 127, 120, 37), (11, 118, 121, 38), (38, 121, 122, 39), (39, 122, 123, 40), (40, 123, 124, 41), (43, 126, 117, 44), (102, 128, 126, 43), (120, 118, 129, 125), (11, 111, 129, 118), (37, 120, 125, 42), (37, 42, 111, 11), (114, 64, 130), (105, 67, 130), (76, 49, 130), (46, 70, 130), (70, 105, 130), (67, 114, 130), (64, 61, 130), (61, 58, 130), (58, 55, 130), (55, 5, 130), (52, 76, 130), (49, 46, 130), (5, 52, 130)])
_uv = me_cylinder_002.uv_layers.new(name='UVMap')
_uv.uv.foreach_set('vector', [0.2758, 0.8805, 0.2758, 0.9286, 0.225, 0.9286, 0.225, 0.8805, 0.09817, 0.8805, 0.09817, 0.9286, 0.0728, 0.9286, 0.0728, 0.8805, 0.0728, 0.8805, 0.0728, 0.9286, 0.02207, 0.9286, 0.02207, 0.8805, 0.4787, 0.8805, 0.4787, 0.9286, 0.428, 0.9286, 0.428, 0.8805, 0.428, 0.8805, 0.428, 0.9286, 0.3772, 0.9286, 0.3772, 0.8805, 0.3519, 0.8805, 0.3519, 0.9286, 0.3265, 0.9286, 0.3265, 0.8805, 0.3011, 0.8805, 0.3011, 0.9286, 0.2758, 0.9286, 0.2758, 0.8805, 0.1489, 0.8805, 0.1489, 0.9286, 0.1235, 0.9286, 0.1235, 0.8805, 0.07254, 0.9443, 0.09785, 0.9443, 0.09748, 0.9544, 0.07224, 0.9544, 0.225, 0.04556, 0.6309, 0.04556, 0.6055, 0.04556, 0.5802, 0.04556, 0.5548, 0.04556, 0.5294, 0.04556, 0.4787, 0.04556, 0.428, 0.04556, 0.3772, 0.04556, 0.3519, 0.04556, 0.3265, 0.04556, 0.3011, 0.04556, 0.2758, 0.04556, 0.3011, 0.3059, 0.3011, 0.5027, 0.2758, 0.5027, 0.2758, 0.3059, 0.2758, 0.3059, 0.2758, 0.5027, 0.225, 0.5027, 0.225, 0.3059, 0.3559, 0.3795, 0.3519, 0.5027, 0.3265, 0.5027, 0.3249, 0.3795, 0.428, 0.3059, 0.428, 0.5027, 0.3772, 0.5027, 0.3772, 0.3059, 0.4787, 0.3059, 0.4787, 0.5027, 0.428, 0.5027, 0.428, 0.3059, 0.0728, 0.3059, 0.0728, 0.5027, 0.02207, 0.5027, 0.02207, 0.3059, 0.09408, 0.3795, 0.09817, 0.5027, 0.0728, 0.5027, 0.0728, 0.3059, 0.1489, 0.3059, 0.1489, 0.5027, 0.1235, 0.5027, 0.1251, 0.3795, 0.225, 0.3059, 0.225, 0.5027, 0.1743, 0.5027, 0.1743, 0.3059, 0.3011, 0.8383, 0.3011, 0.8805, 0.2758, 0.8805, 0.2758, 0.8383, 0.2758, 0.8383, 0.2758, 0.8805, 0.225, 0.8805, 0.225, 0.8383, 0.3567, 0.8383, 0.3519, 0.8805, 0.3265, 0.8805, 0.3222, 0.8383, 0.428, 0.8383, 0.428, 0.8805, 0.3772, 0.8805, 0.3772, 0.8383, 0.4787, 0.8383, 0.4787, 0.8805, 0.428, 0.8805, 0.428, 0.8383, 0.0728, 0.8383, 0.0728, 0.8805, 0.02207, 0.8805, 0.02207, 0.8383, 0.09329, 0.8383, 0.09817, 0.8805, 0.0728, 0.8805, 0.0728, 0.8383, 0.1489, 0.8383, 0.1489, 0.8805, 0.1235, 0.8805, 0.1278, 0.8383, 0.225, 0.8383, 0.225, 0.8805, 0.1743, 0.8805, 0.1743, 0.8383, 0.225, 0.04556, 0.225, 0.1672, 0.1743, 0.1672, 0.1743, 0.04556, 0.1489, 0.04556, 0.1489, 0.1672, 0.1251, 0.1672, 0.1235, 0.04556, 0.09817, 0.04556, 0.09405, 0.1672, 0.0728, 0.1672, 0.0728, 0.04556, 0.0728, 0.04556, 0.0728, 0.1672, 0.02207, 0.1672, 0.02207, 0.04556, 0.4787, 0.04556, 0.4787, 0.1672, 0.428, 0.1672, 0.428, 0.04556, 0.428, 0.04556, 0.428, 0.1672, 0.3772, 0.1672, 0.3772, 0.04556, 0.3519, 0.04556, 0.356, 0.1672, 0.3249, 0.1672, 0.3265, 0.04556, 0.2758, 0.04556, 0.2758, 0.1672, 0.225, 0.1672, 0.225, 0.04556, 0.3011, 0.04556, 0.3011, 0.1672, 0.2758, 0.1672, 0.2758, 0.04556, 0.1743, 0.9286, 0.225, 0.9286, 0.225, 0.9443, 0.1741, 0.9443, 0.1741, 0.9443, 0.225, 0.9443, 0.225, 0.9544, 0.1739, 0.9544, 0.1489, 0.9286, 0.1743, 0.9286, 0.1741, 0.9443, 0.1486, 0.9443, 0.1486, 0.9443, 0.1741, 0.9443, 0.1739, 0.9544, 0.1483, 0.9544, 0.09817, 0.9286, 0.1235, 0.9286, 0.1232, 0.9443, 0.09785, 0.9443, 0.09785, 0.9443, 0.1232, 0.9443, 0.1229, 0.9544, 0.09748, 0.9544, 0.02207, 0.9286, 0.0728, 0.9286, 0.07254, 0.9443, 0.02196, 0.9443, 0.02196, 0.9443, 0.07254, 0.9443, 0.07224, 0.9544, 0.02185, 0.9529, 0.428, 0.9286, 0.4787, 0.9286, 0.4786, 0.9443, 0.4281, 0.9443, 0.4281, 0.9443, 0.4786, 0.9443, 0.4785, 0.9529, 0.4282, 0.9544, 0.3772, 0.9286, 0.428, 0.9286, 0.4281, 0.9443, 0.3775, 0.9443, 0.3775, 0.9443, 0.4281, 0.9443, 0.4282, 0.9544, 0.3778, 0.9544, 0.3519, 0.9286, 0.3772, 0.9286, 0.3775, 0.9443, 0.3522, 0.9443, 0.3522, 0.9443, 0.3775, 0.9443, 0.3778, 0.9544, 0.3525, 0.9544, 0.3011, 0.9286, 0.3265, 0.9286, 0.3268, 0.9443, 0.3014, 0.9443, 0.3014, 0.9443, 0.3268, 0.9443, 0.3271, 0.9544, 0.3017, 0.9544, 0.225, 0.9286, 0.2758, 0.9286, 0.276, 0.9443, 0.225, 0.9443, 0.225, 0.9443, 0.276, 0.9443, 0.2762, 0.9544, 0.225, 0.9544, 0.225, 0.8805, 0.225, 0.9286, 0.1743, 0.9286, 0.1743, 0.8805, 0.0728, 0.9286, 0.09817, 0.9286, 0.09785, 0.9443, 0.07254, 0.9443, 0.1235, 0.04556, 0.1251, 0.1672, 0.09405, 0.1672, 0.09817, 0.04556, 0.1278, 0.8383, 0.1235, 0.8805, 0.09817, 0.8805, 0.09329, 0.8383, 0.1251, 0.3795, 0.1235, 0.5027, 0.09817, 0.5027, 0.09408, 0.3795, 0.1235, 0.8805, 0.1235, 0.9286, 0.09817, 0.9286, 0.09817, 0.8805, 0.1232, 0.9443, 0.1486, 0.9443, 0.1483, 0.9544, 0.1229, 0.9544, 0.1235, 0.9286, 0.1489, 0.9286, 0.1486, 0.9443, 0.1232, 0.9443, 0.1743, 0.04556, 0.1743, 0.1672, 0.1489, 0.1672, 0.1489, 0.04556, 0.1743, 0.8383, 0.1743, 0.8805, 0.1489, 0.8805, 0.1489, 0.8383, 0.1743, 0.3059, 0.1743, 0.5027, 0.1489, 0.5027, 0.1489, 0.3059, 0.1743, 0.8805, 0.1743, 0.9286, 0.1489, 0.9286, 0.1489, 0.8805, 0.1743, 0.6237, 0.1743, 0.8383, 0.1489, 0.8383, 0.1489, 0.6237, 0.1278, 0.8383, 0.3222, 0.8383, 0.3222, 0.6237, 0.1278, 0.6237, 0.225, 0.6237, 0.225, 0.8383, 0.1743, 0.8383, 0.1743, 0.6237, 0.3265, 0.5027, 0.3222, 0.6237, 0.3011, 0.6237, 0.3011, 0.5027, 0.09332, 0.6237, 0.09329, 0.8383, 0.0728, 0.8383, 0.0728, 0.6237, 0.0728, 0.6237, 0.0728, 0.8383, 0.02207, 0.8383, 0.02207, 0.6237, 0.4787, 0.6237, 0.4787, 0.8383, 0.428, 0.8383, 0.428, 0.6237, 0.428, 0.6237, 0.428, 0.8383, 0.3772, 0.8383, 0.3772, 0.6237, 0.5844, 0.8383, 0.5499, 0.8383, 0.3567, 0.8383, 0.3222, 0.8383, 0.2758, 0.6237, 0.2758, 0.8383, 0.225, 0.8383, 0.225, 0.6237, 0.3011, 0.6237, 0.3011, 0.8383, 0.2758, 0.8383, 0.2758, 0.6237, 0.3011, 0.5027, 0.3011, 0.6237, 0.2758, 0.6237, 0.2758, 0.5027, 0.2758, 0.5027, 0.2758, 0.6237, 0.225, 0.6237, 0.225, 0.5027, 0.3519, 0.5027, 0.3567, 0.6237, 0.3222, 0.6237, 0.3265, 0.5027, 0.428, 0.5027, 0.428, 0.6237, 0.3772, 0.6237, 0.3772, 0.5027, 0.4787, 0.5027, 0.4787, 0.6237, 0.428, 0.6237, 0.428, 0.5027, 0.0728, 0.5027, 0.0728, 0.6237, 0.02207, 0.6237, 0.02207, 0.5027, 0.09817, 0.5027, 0.09332, 0.6237, 0.0728, 0.6237, 0.0728, 0.5027, 0.1489, 0.5027, 0.1489, 0.6237, 0.1278, 0.6237, 0.1235, 0.5027, 0.225, 0.5027, 0.225, 0.6237, 0.1743, 0.6237, 0.1743, 0.5027, 0.1235, 0.5027, 0.1278, 0.6237, 0.09332, 0.6237, 0.09817, 0.5027, 0.1743, 0.5027, 0.1743, 0.6237, 0.1489, 0.6237, 0.1489, 0.5027, 0.276, 0.9443, 0.3014, 0.9443, 0.3017, 0.9544, 0.2762, 0.9544, 0.2758, 0.9286, 0.3011, 0.9286, 0.3014, 0.9443, 0.276, 0.9443, 0.3265, 0.04556, 0.3249, 0.1672, 0.3011, 0.1672, 0.3011, 0.04556, 0.3222, 0.8383, 0.3265, 0.8805, 0.3011, 0.8805, 0.3011, 0.8383, 0.3249, 0.3795, 0.3265, 0.5027, 0.3011, 0.5027, 0.3011, 0.3059, 0.3265, 0.8805, 0.3265, 0.9286, 0.3011, 0.9286, 0.3011, 0.8805, 0.3772, 0.5027, 0.3772, 0.6237, 0.3567, 0.6237, 0.3519, 0.5027, 0.3772, 0.6237, 0.3772, 0.8383, 0.3567, 0.8383, 0.3567, 0.6237, 0.3268, 0.9443, 0.3522, 0.9443, 0.3525, 0.9544, 0.3271, 0.9544, 0.3265, 0.9286, 0.3519, 0.9286, 0.3522, 0.9443, 0.3268, 0.9443, 0.3772, 0.04556, 0.3772, 0.1672, 0.356, 0.1672, 0.3519, 0.04556, 0.3772, 0.8383, 0.3772, 0.8805, 0.3519, 0.8805, 0.3567, 0.8383, 0.3772, 0.3059, 0.3772, 0.5027, 0.3519, 0.5027, 0.3559, 0.3795, 0.3772, 0.8805, 0.3772, 0.9286, 0.3519, 0.9286, 0.3519, 0.8805, 0.55, 0.6237, 0.3567, 0.6237, 0.3567, 0.8383, 0.5499, 0.8383, 0.1278, 0.8383, 0.1278, 0.6237, 0.1489, 0.6237, 0.1489, 0.8383, 0.3567, 0.6237, 0.55, 0.6237, 0.5844, 0.6237, 0.3222, 0.6237, 0.3011, 0.8383, 0.3011, 0.6237, 0.3222, 0.6237, 0.3222, 0.8383, 0.3772, 0.1672, 0.3772, 0.3059, 0.3559, 0.3795, 0.356, 0.1672, 0.3249, 0.1672, 0.3249, 0.3795, 0.3011, 0.3059, 0.3011, 0.1672, 0.1743, 0.1672, 0.1743, 0.3059, 0.1489, 0.3059, 0.1489, 0.1672, 0.225, 0.1672, 0.225, 0.3059, 0.1743, 0.3059, 0.1743, 0.1672, 0.1489, 0.1672, 0.1489, 0.3059, 0.1251, 0.3795, 0.1251, 0.1672, 0.09405, 0.1672, 0.09408, 0.3795, 0.0728, 0.3059, 0.0728, 0.1672, 0.0728, 0.1672, 0.0728, 0.3059, 0.02207, 0.3059, 0.02207, 0.1672, 0.4787, 0.1672, 0.4787, 0.3059, 0.428, 0.3059, 0.428, 0.1672, 0.428, 0.1672, 0.428, 0.3059, 0.3772, 0.3059, 0.3772, 0.1672, 0.2758, 0.1672, 0.2758, 0.3059, 0.225, 0.3059, 0.225, 0.1672, 0.3011, 0.1672, 0.3011, 0.3059, 0.2758, 0.3059, 0.2758, 0.1672, 0.5817, 0.3795, 0.5507, 0.3795, 0.3559, 0.3795, 0.3249, 0.3795, 0.5507, 0.1672, 0.356, 0.1672, 0.3559, 0.3795, 0.5507, 0.3795, 0.1251, 0.1672, 0.1251, 0.3795, 0.3249, 0.3795, 0.3249, 0.1672, 0.5817, 0.1672, 0.3249, 0.1672, 0.356, 0.1672, 0.5507, 0.1672, 0.3525, 0.9544, 0.3778, 0.9544, 0.2236, 0.9543, 0.3017, 0.9544, 0.3271, 0.9544, 0.2236, 0.9543, 0.1483, 0.9544, 0.1739, 0.9544, 0.2236, 0.9543, 0.225, 0.9544, 0.2762, 0.9544, 0.2236, 0.9543, 0.2762, 0.9544, 0.3017, 0.9544, 0.2236, 0.9543, 0.3271, 0.9544, 0.3525, 0.9544, 0.2236, 0.9543, 0.3778, 0.9544, 0.4282, 0.9544, 0.2236, 0.9543, 0.4282, 0.9544, 0.4785, 0.9529, 0.2236, 0.9543, 0.02185, 0.9529, 0.07224, 0.9544, 0.2236, 0.9543, 0.07224, 0.9544, 0.09748, 0.9544, 0.2236, 0.9543, 0.1229, 0.9544, 0.1483, 0.9544, 0.2236, 0.9543, 0.1739, 0.9544, 0.225, 0.9544, 0.2236, 0.9543, 0.09748, 0.9544, 0.1229, 0.9544, 0.2236, 0.9543])
me_cylinder_002.materials.append(mat_material)
me_cylinder_002.use_remesh_preserve_volume = False
me_cylinder_002.use_remesh_preserve_attributes = False
me_cylinder_002.use_mirror_vertex_groups = False
me_cylinder_002.update()
arm_armature = bpy.data.armatures.new('Armature')  # bones are not reproduced

# ---- objects
ob_armature = bpy.data.objects.new('Armature', arm_armature)
ob_gateslant_002 = bpy.data.objects.new('GateSlant.002', me_cube_006)
ob_gateleft = bpy.data.objects.new('GateLeft', me_cube_005)
ob_gateright = bpy.data.objects.new('GateRight', me_cube_004)
ob_gatelant_001 = bpy.data.objects.new('Gatelant.001', me_cube_003)
ob_gatetop = bpy.data.objects.new('GateTop', me_cube_002)
ob_gatebottom = bpy.data.objects.new('GateBottom', me_cube_000)
ob_gatepost = bpy.data.objects.new('GatePost', me_cylinder)
ob_gatepost_001 = bpy.data.objects.new('GatePost.001', me_cylinder_002)
ob_lamp_001 = bpy.data.objects.new('Lamp.001', light_lamp_001)
ob_lamp = bpy.data.objects.new('Lamp', light_lamp)
ob_camera = bpy.data.objects.new('Camera', cam_camera)

# ---- transforms, parenting, visibility, modifiers, constraints
ob_armature.location = (0.0, 0.0, 0.0)
ob_armature.show_in_front = True
ob_armature.lineart.crease_threshold = 0.0
ob_gateslant_002.parent = ob_armature
ob_gateslant_002.location = (0.0, 0.0, 0.0)
ob_gateslant_002.lineart.crease_threshold = 0.0
_vg = ob_gateslant_002.vertex_groups.new(name='Bone')
_vg.add([0, 1, 2, 3, 4, 5, 6, 7, 8, 9, 10, 11, 12, 13, 14, 15, 16, 17, 18, 19, 20, 21, 22, 23, 24, 25, 26, 27, 28, 29, 30, 31, 32, 33, 34, 35, 36, 37, 38, 39, 40, 41, 42, 43, 44, 45, 46, 47, 48, 49, 50, 51, 52, 53, 54, 55, 56, 57], 1.0, 'REPLACE')
_vg = ob_gateslant_002.vertex_groups.new(name='Bone.001')
for _i, _w in zip([0, 1, 2, 3, 4, 5, 6, 7, 8, 9, 10, 11, 12, 13, 14, 15, 16, 17, 18, 19, 20, 21, 22, 23, 24, 25, 26, 27, 28, 29, 30, 31, 32, 33, 34, 35, 36, 37, 38, 39, 40, 41, 42, 43, 44, 45, 46, 47, 48, 49, 50, 51, 52, 53, 54, 55, 56, 57], [0.9988, 0.9988, 0.979, 0.9785, 0.9984, 0.9984, 0.9587, 0.947, 0.9987, 0.9984, 0.9987, 0.9988, 0.9995, 0.9721, 0.9996, 0.9544, 0.9707, 0.9787, 0.9996, 0.9997, 0.9996, 0.9997, 0.9997, 0.9711, 0.9993, 0.9987, 0.9993, 0.9991, 0.9991, 0.9994, 0.9991, 0.9993, 0.9993, 0.9992, 0.9897, 0.9901, 0.9894, 0.99, 0.9899, 0.9896, 0.9904, 0.9894, 0.9989, 0.9979, 0.9974, 0.9986, 0.9978, 0.9989, 0.9989, 0.9987, 0.9771, 0.9832, 0.9821, 0.979, 0.9827, 0.9761, 0.9762, 0.9786]): _vg.add([_i], _w, 'REPLACE')
_m = ob_gateslant_002.modifiers.new('Armature', 'ARMATURE')
_m.object = ob_armature
ob_gateleft.parent = ob_armature
ob_gateleft.location = (0.0, 0.0, 0.0)
ob_gateleft.lineart.crease_threshold = 0.0
_vg = ob_gateleft.vertex_groups.new(name='Bone')
_vg.add([0, 1, 2, 3, 4, 5, 6, 7, 8, 9, 10, 11, 12, 13, 14, 15, 16, 17, 18, 19, 20, 21, 22, 23, 24, 25, 26, 27, 28, 29, 30, 31, 32, 33, 34, 35, 36, 37, 38, 39, 40, 41, 42, 43, 44, 45, 46, 47, 48, 49, 50, 51, 52, 53, 54, 55, 56, 57], 1.0, 'REPLACE')
_vg = ob_gateleft.vertex_groups.new(name='Bone.001')
for _i, _w in zip([0, 1, 2, 3, 4, 5, 6, 7, 8, 9, 10, 11, 12, 13, 14, 15, 16, 17, 18, 19, 20, 21, 22, 23, 24, 25, 26, 27, 28, 29, 30, 31, 32, 33, 34, 35, 36, 37, 38, 39, 40, 41, 42, 43, 44, 45, 46, 47, 48, 49, 50, 51, 52, 53, 54, 55, 56, 57], [0.8169, 0.8161, 0.3068, 0.2911, 0.8005, 0.7933, 0.2632, 0.2558, 0.8117, 0.7932, 0.8084, 0.8172, 0.8939, 0.2809, 0.9208, 0.2579, 0.2691, 0.3038, 0.9295, 0.9414, 0.9134, 0.9341, 0.9428, 0.2737, 0.8759, 0.8101, 0.8393, 0.8163, 0.7953, 0.8485, 0.7969, 0.8462, 0.839, 0.8199, 0.3334, 0.369, 0.3987, 0.3184, 0.32, 0.3981, 0.3347, 0.3666, 0.8204, 0.7844, 0.7786, 0.8055, 0.7827, 0.824, 0.8239, 0.8118, 0.2756, 0.3036, 0.3235, 0.2749, 0.3281, 0.2621, 0.2632, 0.3017]): _vg.add([_i], _w, 'REPLACE')
_m = ob_gateleft.modifiers.new('Armature', 'ARMATURE')
_m.object = ob_armature
ob_gateright.parent = ob_armature
ob_gateright.location = (0.0, 0.0, 0.0)
ob_gateright.lineart.crease_threshold = 0.0
_vg = ob_gateright.vertex_groups.new(name='Bone')
for _i, _w in zip([0, 1, 2, 3, 4, 5, 6, 7, 8, 9, 10, 11, 12, 13, 14, 15, 16, 17, 18, 19, 20, 21, 22, 23, 24, 25, 26, 27, 28, 29, 30, 31, 32, 33, 34, 35, 36, 37, 38, 39, 40, 41, 42, 43, 44, 45, 46, 47, 48, 49, 50, 51, 52, 53, 54, 55, 56, 57], [1.0, 1.0, 1.0, 1.0, 1.0, 1.0, 1.0, 1.0, 1.0, 1.0, 1.0, 1.0, 1.0, 1.0, 1.0, 1.0, 1.0, 1.0, 1.0, 1.0, 1.0, 1.0, 1.0, 1.0, 1.0, 1.0, 1.0, 1.0, 1.0, 1.0, 1.0, 1.0, 1.0, 1.0, 1.0, 1.0, 1.0, 1.0, 1.0, 1.0, 1.0, 1.0, 1.0, 1.0, 1.0, 1.0, 1.0, 1.0, 1.0, 1.0, 1.0, 1.0, 1.0, 1.0, 1.0, 1.0, 1.0, 1.0]): _vg.add([_i], _w, 'REPLACE')
_vg = ob_gateright.vertex_groups.new(name='Bone.001')
_vg.add([0, 1, 2, 3, 4, 5, 6, 7, 8, 9, 10, 11, 12, 13, 14, 15, 16, 17, 18, 19, 20, 21, 22, 23, 24, 25, 26, 27, 28, 29, 30, 31, 32, 33, 34, 35, 36, 37, 38, 39, 40, 41, 42, 43, 44, 45, 46, 47, 48, 49, 50, 51, 52, 53, 54, 55, 56, 57], 1.0, 'REPLACE')
_m = ob_gateright.modifiers.new('Armature', 'ARMATURE')
_m.object = ob_armature
ob_gatelant_001.parent = ob_armature
ob_gatelant_001.location = (0.0, 0.0, 0.0)
ob_gatelant_001.lineart.crease_threshold = 0.0
_vg = ob_gatelant_001.vertex_groups.new(name='Bone')
for _i, _w in zip([0, 1, 2, 3, 4, 5, 6, 7, 8, 9, 10, 11, 12, 13, 14, 15, 16, 17, 18, 19, 20, 21, 22, 23, 24, 25, 26, 27, 28, 29, 30, 31, 32, 33, 34, 35, 36, 37, 38, 39, 40, 41, 42, 43, 44, 45, 46, 47, 48, 49, 50, 51, 52, 53, 54, 55, 56, 57], [1.0, 1.0, 1.0, 1.0, 1.0, 1.0, 1.0, 1.0, 1.0, 1.0, 1.0, 1.0, 1.0, 1.0, 1.0, 1.0, 1.0, 1.0, 1.0, 1.0, 1.0, 1.0, 1.0, 1.0, 1.0, 1.0, 1.0, 1.0, 1.0, 1.0, 1.0, 1.0, 1.0, 1.0, 1.0, 1.0, 1.0, 1.0, 1.0, 1.0, 1.0, 1.0, 1.0, 1.0, 1.0, 1.0, 1.0, 1.0, 1.0, 1.0, 1.0, 1.0, 1.0, 1.0, 1.0, 1.0, 1.0, 1.0]): _vg.add([_i], _w, 'REPLACE')
_vg = ob_gatelant_001.vertex_groups.new(name='Bone.001')
for _i, _w in zip([0, 1, 2, 3, 4, 5, 6, 7, 8, 9, 10, 11, 12, 13, 14, 15, 16, 17, 18, 19, 20, 21, 22, 23, 24, 25, 26, 27, 28, 29, 30, 31, 32, 33, 34, 35, 36, 37, 38, 39, 40, 41, 42, 43, 44, 45, 46, 47, 48, 49, 50, 51, 52, 53, 54, 55, 56, 57], [0.9997, 0.9997, 0.9997, 0.9997, 0.9998, 0.9998, 0.9996, 0.9996, 0.9997, 0.9998, 0.9997, 0.9997, 0.998, 0.9996, 0.9982, 0.9996, 0.9997, 0.9997, 0.9993, 0.9993, 0.9988, 0.9988, 0.9997, 0.9996, 0.9944, 0.9997, 0.9995, 0.9996, 0.9995, 0.9996, 0.9996, 0.9995, 0.9997, 0.9994, 0.9994, 0.9996, 0.9995, 0.9996, 0.9995, 0.9996, 0.9996, 0.9993, 0.9996, 0.9997, 0.9997, 0.9996, 0.9997, 0.9997, 0.9997, 0.9997, 0.9996, 0.9997, 0.9996, 0.9997, 0.9996, 0.9996, 0.9996, 0.9996]): _vg.add([_i], _w, 'REPLACE')
_m = ob_gatelant_001.modifiers.new('Armature', 'ARMATURE')
_m.object = ob_armature
ob_gatetop.parent = ob_armature
ob_gatetop.location = (0.0, 0.0, 0.0)
ob_gatetop.lineart.crease_threshold = 0.0
_vg = ob_gatetop.vertex_groups.new(name='Bone')
for _i, _w in zip([0, 1, 2, 3, 4, 5, 6, 7, 8, 9, 10, 11, 12, 13, 14, 15, 16, 17, 18, 19, 20, 21, 22, 23, 24, 25, 26, 27, 28, 29, 30, 31, 32, 33, 34, 35, 36, 37, 38, 39, 40, 41, 42, 43, 44, 45, 46, 47, 48, 49, 50, 51, 52, 53, 54, 55, 56, 57], [1.0, 1.0, 1.0, 1.0, 1.0, 1.0, 1.0, 1.0, 1.0, 1.0, 1.0, 1.0, 1.0, 1.0, 1.0, 1.0, 1.0, 1.0, 1.0, 1.0, 1.0, 1.0, 1.0, 1.0, 1.0, 1.0, 1.0, 1.0, 1.0, 1.0, 1.0, 1.0, 1.0, 1.0, 1.0, 1.0, 1.0, 1.0, 1.0, 1.0, 1.0, 1.0, 1.0, 1.0, 1.0, 1.0, 1.0, 1.0, 1.0, 1.0, 1.0, 1.0, 1.0, 1.0, 1.0, 1.0, 1.0, 1.0]): _vg.add([_i], _w, 'REPLACE')
_vg = ob_gatetop.vertex_groups.new(name='Bone.001')
for _i, _w in zip([0, 1, 2, 3, 4, 5, 6, 7, 8, 9, 10, 11, 12, 13, 14, 15, 16, 17, 18, 19, 20, 21, 22, 23, 24, 25, 26, 27, 28, 29, 30, 31, 32, 33, 34, 35, 36, 37, 38, 39, 40, 41, 42, 43, 44, 45, 46, 47, 48, 49, 50, 51, 52, 53, 54, 55, 56, 57], [0.9838, 0.9839, 0.9934, 0.9935, 0.9845, 0.9845, 0.9937, 0.9938, 0.9842, 0.9845, 0.9842, 0.9838, 0.9899, 0.9936, 0.989, 0.9938, 0.9936, 0.9934, 0.9899, 0.9892, 0.99, 0.9888, 0.9896, 0.9936, 0.9896, 0.9842, 0.98, 0.9829, 0.9827, 0.9811, 0.983, 0.9803, 0.9823, 0.9816, 0.9932, 0.9926, 0.9925, 0.9932, 0.9932, 0.9924, 0.9929, 0.9929, 0.9784, 0.9817, 0.9819, 0.9805, 0.9817, 0.9784, 0.9784, 0.9805, 0.9936, 0.9932, 0.993, 0.9935, 0.9931, 0.9937, 0.9937, 0.9934]): _vg.add([_i], _w, 'REPLACE')
_m = ob_gatetop.modifiers.new('Armature', 'ARMATURE')
_m.object = ob_armature
ob_gatebottom.parent = ob_armature
ob_gatebottom.location = (0.0, 0.0, 0.0)
ob_gatebottom.lineart.crease_threshold = 0.0
_vg = ob_gatebottom.vertex_groups.new(name='Bone')
for _i, _w in zip([0, 1, 2, 3, 4, 5, 6, 7, 8, 9, 10, 11, 12, 13, 14, 15, 16, 17, 18, 19, 20, 21, 22, 23, 24, 25, 26, 27, 28, 29, 30, 31, 32, 33, 34, 35, 36, 37, 38, 39, 40, 41, 42, 43, 44, 45, 46, 47, 48, 49, 50, 51, 52, 53, 54, 55, 56, 57], [1.0, 1.0, 1.0, 1.0, 1.0, 1.0, 1.0, 1.0, 1.0, 1.0, 1.0, 1.0, 1.0, 1.0, 1.0, 1.0, 1.0, 1.0, 1.0, 1.0, 1.0, 1.0, 1.0, 1.0, 1.0, 1.0, 1.0, 1.0, 1.0, 1.0, 1.0, 1.0, 1.0, 1.0, 1.0, 1.0, 1.0, 1.0, 1.0, 1.0, 1.0, 1.0, 1.0, 1.0, 1.0, 1.0, 1.0, 1.0, 1.0, 1.0, 1.0, 1.0, 1.0, 1.0, 1.0, 1.0, 1.0, 1.0]): _vg.add([_i], _w, 'REPLACE')
_vg = ob_gatebottom.vertex_groups.new(name='Bone.001')
for _i, _w in zip([0, 1, 2, 3, 4, 5, 6, 7, 8, 9, 10, 11, 12, 13, 14, 15, 16, 17, 18, 19, 20, 21, 22, 23, 24, 25, 26, 27, 28, 29, 30, 31, 32, 33, 34, 35, 36, 37, 38, 39, 40, 41, 42, 43, 44, 45, 46, 47, 48, 49, 50, 51, 52, 53, 54, 55, 56, 57], [0.5111, 0.5329, 0.9721, 0.9721, 0.5179, 0.5006, 0.971, 0.9709, 0.5133, 0.511, 0.516, 0.5274, 0.9141, 0.9716, 0.9202, 0.9709, 0.9716, 0.9722, 0.9141, 0.9201, 0.9129, 0.9208, 0.917, 0.9717, 0.9169, 0.5175, 0.788, 0.7635, 0.7637, 0.7881, 0.7612, 0.7903, 0.777, 0.7769, 0.9637, 0.9658, 0.9658, 0.9637, 0.9634, 0.9661, 0.9647, 0.9646, 0.7199, 0.6873, 0.6843, 0.7055, 0.6866, 0.7199, 0.7223, 0.7059, 0.9694, 0.9711, 0.9713, 0.9703, 0.9711, 0.9694, 0.9693, 0.9702]): _vg.add([_i], _w, 'REPLACE')
_m = ob_gatebottom.modifiers.new('Armature', 'ARMATURE')
_m.object = ob_armature
ob_gatepost.location = (0.0, 0.0, -0.004314)
ob_gatepost.lineart.crease_threshold = 0.0
ob_gatepost_001.location = (0.0, 0.0, 0.0)
ob_gatepost_001.lineart.crease_threshold = 0.0
ob_lamp_001.location = (-5.862, 1.005, 5.904)
ob_lamp_001.rotation_euler = (0.6503, 0.05522, -1.275)
ob_lamp_001.lock_rotations_4d = False
ob_lamp_001.empty_display_type = 'ARROWS'
ob_lamp_001.color = (0.0, 0.0, 0.0, 0.0)
ob_lamp_001.lineart.crease_threshold = 0.0
ob_lamp.location = (4.076, 1.005, 5.904)
ob_lamp.rotation_euler = (0.6503, 0.05522, 1.866)
ob_lamp.lock_rotations_4d = False
ob_lamp.empty_display_type = 'ARROWS'
ob_lamp.color = (0.0, 0.0, 0.0, 0.0)
ob_lamp.lineart.crease_threshold = 0.0
ob_camera.location = (7.481, -6.508, 5.344)
ob_camera.rotation_euler = (1.109, 0.01082, 0.8149)
ob_camera.lock_rotations_4d = False
ob_camera.empty_display_type = 'ARROWS'
ob_camera.color = (0.0, 0.0, 0.0, 0.0)
ob_camera.display_type = 'WIRE'
ob_camera.lineart.crease_threshold = 0.0

# ---- collection membership
col_collection_1.objects.link(ob_armature)
col_collection_1.objects.link(ob_gateslant_002)
col_collection_1.objects.link(ob_gateleft)
col_collection_1.objects.link(ob_gateright)
col_collection_1.objects.link(ob_gatelant_001)
col_collection_1.objects.link(ob_gatetop)
col_collection_1.objects.link(ob_gatebottom)
col_collection_1.objects.link(ob_gatepost)
col_collection_1.objects.link(ob_gatepost_001)
col_collection_1.objects.link(ob_lamp_001)
col_collection_1.objects.link(ob_lamp)
col_collection_1.objects.link(ob_camera)

# ---- scene / render settings (as saved in the file)
scene.camera = ob_camera
scene.frame_start = 0; scene.frame_end = 40; scene.frame_set(0)
scene.render.engine = 'BLENDER_EEVEE_NEXT'
scene.render.resolution_percentage = 50
scene.render.dither_intensity = 0.0
scene.cycles.use_denoising = False
scene.cycles.samples = 10
scene.cycles.sampling_pattern = 'TABULATED_SOBOL'
scene.cycles.light_sampling_threshold = 0.0
scene.cycles.use_adaptive_sampling = False
scene.cycles.use_light_tree = False
scene.cycles.blur_glossy = 0.0
scene.cycles.pixel_filter_type = 'GAUSSIAN'
scene.cycles.sample_clamp_indirect = 0.0
scene.view_settings.view_transform = 'Standard'
bpy.context.view_layer.update()
